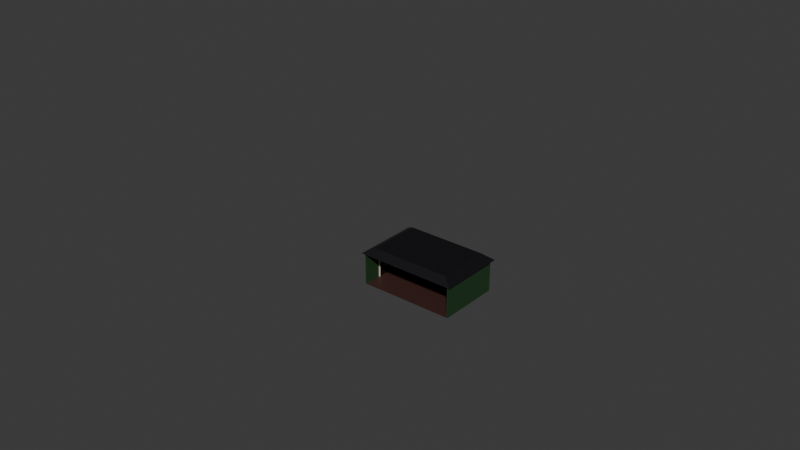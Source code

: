 # Source: interior_station.blend  (saved by Blender 5.0.119; exported with 4.5.12 LTS)
import bpy
from mathutils import Matrix  # noqa: F401  (used for matrix-valued properties, if any)

bpy.ops.wm.read_factory_settings(use_empty=True)
scene = bpy.context.scene
scene.name = 'Scene'

# ---- collections
col_size_ref = bpy.data.collections.new('Size Ref'); scene.collection.children.link(col_size_ref)
col_collection_4 = bpy.data.collections.new('Collection 4'); scene.collection.children.link(col_collection_4)
col_collection_3 = bpy.data.collections.new('Collection 3'); scene.collection.children.link(col_collection_3)

# ---- materials (node trees are filled in below, after node groups)
mat_window_frame = bpy.data.materials.new('Window Frame')
mat_window_frame.use_backface_culling_lightprobe_volume = False
mat_door = bpy.data.materials.new('Door')
mat_door.use_backface_culling_lightprobe_volume = False
mat_handle_interactable = bpy.data.materials.new('Handle Interactable')
mat_handle_interactable.use_backface_culling_lightprobe_volume = False
mat_handle_non_interactable = bpy.data.materials.new('Handle Non Interactable')
mat_handle_non_interactable.use_backface_culling_lightprobe_volume = False
mat_wall = bpy.data.materials.new('Wall')
mat_wall.use_backface_culling_lightprobe_volume = False
mat_ceiling = bpy.data.materials.new('Ceiling')
mat_ceiling.use_backface_culling_lightprobe_volume = False
mat_window = bpy.data.materials.new('Window')
mat_window.use_backface_culling_lightprobe_volume = False
mat_clock_background = bpy.data.materials.new('Clock Background')
mat_clock_marking = bpy.data.materials.new('Clock Marking')
mat_clock_pointers = bpy.data.materials.new('Clock Pointers')
mat_sign_text = bpy.data.materials.new('Sign Text')
mat_sign = bpy.data.materials.new('Sign')
mat_floor = bpy.data.materials.new('Floor')
mat_floor.use_backface_culling_lightprobe_volume = False

# ---- material node trees
mat_window_frame.use_nodes = True; mat_window_frame.node_tree.nodes.clear()
_N = mat_window_frame.node_tree.nodes; _L = mat_window_frame.node_tree.links
n0 = _N.new('ShaderNodeBsdfPrincipled'); n0.name = 'Principled BSDF'; n0.location = (-200, 100)
n0.inputs[0].default_value = (0.7601, 0.6969, 0.5749, 1.0)
n1 = _N.new('ShaderNodeOutputMaterial'); n1.name = 'Material Output'; n1.location = (200, 100)
_L.new(n0.outputs[0], n1.inputs[0])
n1.is_active_output = True
mat_door.use_nodes = True; mat_door.node_tree.nodes.clear()
_N = mat_door.node_tree.nodes; _L = mat_door.node_tree.links
n0 = _N.new('ShaderNodeBsdfPrincipled'); n0.name = 'Principled BSDF'; n0.location = (-200, 100)
n0.inputs[0].default_value = (0.01124, 0.001498, 0.000691, 1.0)
n1 = _N.new('ShaderNodeOutputMaterial'); n1.name = 'Material Output'; n1.location = (200, 100)
_L.new(n0.outputs[0], n1.inputs[0])
n1.is_active_output = True
mat_handle_interactable.use_nodes = True; mat_handle_interactable.node_tree.nodes.clear()
_N = mat_handle_interactable.node_tree.nodes; _L = mat_handle_interactable.node_tree.links
n0 = _N.new('ShaderNodeBsdfPrincipled'); n0.name = 'Principled BSDF'; n0.location = (-200, 100)
n0.inputs[0].default_value = (0.4076, 0.2505, 0.003578, 1.0)
n1 = _N.new('ShaderNodeOutputMaterial'); n1.name = 'Material Output'; n1.location = (200, 100)
_L.new(n0.outputs[0], n1.inputs[0])
n1.is_active_output = True
mat_handle_non_interactable.use_nodes = True; mat_handle_non_interactable.node_tree.nodes.clear()
_N = mat_handle_non_interactable.node_tree.nodes; _L = mat_handle_non_interactable.node_tree.links
n0 = _N.new('ShaderNodeBsdfPrincipled'); n0.name = 'Principled BSDF'; n0.location = (-200, 100)
n0.inputs[0].default_value = (0.02155, 0.02155, 0.02155, 1.0)
n1 = _N.new('ShaderNodeOutputMaterial'); n1.name = 'Material Output'; n1.location = (200, 100)
_L.new(n0.outputs[0], n1.inputs[0])
n1.is_active_output = True
mat_wall.use_nodes = True; mat_wall.node_tree.nodes.clear()
_N = mat_wall.node_tree.nodes; _L = mat_wall.node_tree.links
n0 = _N.new('ShaderNodeBsdfPrincipled'); n0.name = 'Principled BSDF'; n0.location = (-200, 100)
n0.inputs[0].default_value = (0.01668, 0.05215, 0.0173, 1.0)
n1 = _N.new('ShaderNodeOutputMaterial'); n1.name = 'Material Output'; n1.location = (200, 100)
_L.new(n0.outputs[0], n1.inputs[0])
n1.is_active_output = True
mat_ceiling.use_nodes = True; mat_ceiling.node_tree.nodes.clear()
_N = mat_ceiling.node_tree.nodes; _L = mat_ceiling.node_tree.links
n0 = _N.new('ShaderNodeBsdfPrincipled'); n0.name = 'Principled BSDF'; n0.location = (-200, 100)
n0.inputs[0].default_value = (0.003918, 0.002766, 0.004591, 1.0)
n1 = _N.new('ShaderNodeOutputMaterial'); n1.name = 'Material Output'; n1.location = (200, 100)
_L.new(n0.outputs[0], n1.inputs[0])
n1.is_active_output = True
mat_window.use_nodes = True; mat_window.node_tree.nodes.clear()
_N = mat_window.node_tree.nodes; _L = mat_window.node_tree.links
n0 = _N.new('ShaderNodeOutputMaterial'); n0.name = 'Material Output'; n0.location = (200, 100)
n1 = _N.new('ShaderNodeBsdfPrincipled'); n1.name = 'Principled BSDF'; n1.location = (-200, 100)
n1.inputs[0].default_value = (0.007742, 0.01043, 0.01232, 1.0)
n1.inputs[1].default_value = 0.3351
n1.inputs[2].default_value = 0.0
n1.inputs[8].default_value = 0.1099
n1.inputs[13].default_value = 0.6152
_L.new(n1.outputs[0], n0.inputs[0])
n0.is_active_output = True
mat_clock_background.use_nodes = True; mat_clock_background.node_tree.nodes.clear()
_N = mat_clock_background.node_tree.nodes; _L = mat_clock_background.node_tree.links
n0 = _N.new('ShaderNodeBsdfPrincipled'); n0.name = 'Principled BSDF'; n0.location = (-200, 100)
n0.inputs[0].default_value = (0.007488, 0.007488, 0.007488, 1.0)
n1 = _N.new('ShaderNodeOutputMaterial'); n1.name = 'Material Output'; n1.location = (200, 100)
_L.new(n0.outputs[0], n1.inputs[0])
n1.is_active_output = True
mat_clock_marking.use_nodes = True; mat_clock_marking.node_tree.nodes.clear()
_N = mat_clock_marking.node_tree.nodes; _L = mat_clock_marking.node_tree.links
n0 = _N.new('ShaderNodeBsdfPrincipled'); n0.name = 'Principled BSDF'; n0.location = (-200, 100)
n0.inputs[0].default_value = (0.8, 0.4498, 0.0, 1.0)
n1 = _N.new('ShaderNodeOutputMaterial'); n1.name = 'Material Output'; n1.location = (200, 100)
_L.new(n0.outputs[0], n1.inputs[0])
n1.is_active_output = True
mat_clock_pointers.use_nodes = True; mat_clock_pointers.node_tree.nodes.clear()
_N = mat_clock_pointers.node_tree.nodes; _L = mat_clock_pointers.node_tree.links
n0 = _N.new('ShaderNodeBsdfPrincipled'); n0.name = 'Principled BSDF'; n0.location = (-200, 100)
n0.inputs[0].default_value = (0.8, 0.6627, 0.7033, 1.0)
n1 = _N.new('ShaderNodeOutputMaterial'); n1.name = 'Material Output'; n1.location = (200, 100)
_L.new(n0.outputs[0], n1.inputs[0])
n1.is_active_output = True
mat_sign_text.use_nodes = True; mat_sign_text.node_tree.nodes.clear()
_N = mat_sign_text.node_tree.nodes; _L = mat_sign_text.node_tree.links
n0 = _N.new('ShaderNodeBsdfPrincipled'); n0.name = 'Principled BSDF'; n0.location = (-200, 100)
n0.inputs[0].default_value = (1.0, 0.9087, 0.5487, 1.0)
n1 = _N.new('ShaderNodeOutputMaterial'); n1.name = 'Material Output'; n1.location = (200, 100)
_L.new(n0.outputs[0], n1.inputs[0])
n1.is_active_output = True
mat_sign.use_nodes = True; mat_sign.node_tree.nodes.clear()
_N = mat_sign.node_tree.nodes; _L = mat_sign.node_tree.links
n0 = _N.new('ShaderNodeBsdfPrincipled'); n0.name = 'Principled BSDF'; n0.location = (-200, 100)
n0.inputs[0].default_value = (0.1233, 0.03045, 0.005588, 1.0)
n1 = _N.new('ShaderNodeOutputMaterial'); n1.name = 'Material Output'; n1.location = (200, 100)
_L.new(n0.outputs[0], n1.inputs[0])
n1.is_active_output = True
mat_floor.use_nodes = True; mat_floor.node_tree.nodes.clear()
_N = mat_floor.node_tree.nodes; _L = mat_floor.node_tree.links
n0 = _N.new('ShaderNodeBsdfPrincipled'); n0.name = 'Principled BSDF'; n0.location = (-200, 100)
n0.inputs[0].default_value = (0.05215, 0.02083, 0.01736, 1.0)
n1 = _N.new('ShaderNodeOutputMaterial'); n1.name = 'Material Output'; n1.location = (200, 100)
_L.new(n0.outputs[0], n1.inputs[0])
n1.is_active_output = True

# ---- world
world_world = bpy.data.worlds.new('World'); scene.world = world_world
world_world.use_nodes = True; world_world.node_tree.nodes.clear()
_N = world_world.node_tree.nodes; _L = world_world.node_tree.links
n0 = _N.new('ShaderNodeOutputWorld'); n0.name = 'World Output'; n0.location = (200, 100)
n1 = _N.new('ShaderNodeBackground'); n1.name = 'Background'; n1.location = (-200, 100)
n1.inputs[0].default_value = (0.05088, 0.05088, 0.05088, 1.0)
_L.new(n1.outputs[0], n0.inputs[0])
n0.is_active_output = True
world_world.color = (0.05088, 0.05088, 0.05088)
world_world.sun_shadow_jitter_overblur = 0.0

# ---- meshes
me_cube = bpy.data.meshes.new('Cube')
me_cube.from_pydata([(-1.0, -1.0, 0.0), (-1.0, -1.0, 1.2), (-1.0, 1.0, 0.0), (-1.0, 1.0, 1.2), (1.0, -1.0, 0.0), (1.0, -1.0, 1.2), (1.0, 1.0, 0.0), (1.0, 1.0, 1.2)], [], [(0, 1, 3, 2), (2, 3, 7, 6), (6, 7, 5, 4), (4, 5, 1, 0), (2, 6, 4, 0), (7, 3, 1, 5)])
_uv = me_cube.uv_layers.new(name='UVMap')
_uv.uv.foreach_set('vector', [0.375, 0.0, 0.625, 0.0, 0.625, 0.25, 0.375, 0.25, 0.375, 0.25, 0.625, 0.25, 0.625, 0.5, 0.375, 0.5, 0.375, 0.5, 0.625, 0.5, 0.625, 0.75, 0.375, 0.75, 0.375, 0.75, 0.625, 0.75, 0.625, 1.0, 0.375, 1.0, 0.125, 0.5, 0.375, 0.5, 0.375, 0.75, 0.125, 0.75, 0.625, 0.5, 0.875, 0.5, 0.875, 0.75, 0.625, 0.75])
me_cube.update()
me_cube_077 = bpy.data.meshes.new('Cube.077')
me_cube_077.from_pydata([(-0.05, -0.4, 0.0), (-0.05, -0.4, 1.3), (-0.05, 0.4, 0.0), (-0.05, 0.4, 1.3), (-0.01666, -0.4, 0.0), (-0.01666, -0.4, 1.3), (-0.01666, 0.4, 0.0), (-0.01666, 0.4, 1.3), (-0.01666, 0.3, 1.2), (-0.01666, 0.3, 0.0), (-0.01666, -0.3, 0.0), (-0.01666, -0.3, 1.2), (-0.02666, 0.3, 1.2), (-0.02666, 0.3, 0.0), (-0.02666, -0.3, 0.0), (-0.02666, -0.3, 1.2), (-0.04465, 0.1481, 0.4652), (-0.04465, 0.1481, 0.5652), (-0.04465, 0.2481, 0.4652), (-0.04465, 0.2481, 0.5652), (-0.00628, 0.1481, 0.4652), (-0.00628, 0.1481, 0.5652), (-0.00628, 0.2481, 0.4652), (-0.00628, 0.2481, 0.5652)], [], [(0, 1, 3, 2), (2, 3, 7, 6), (7, 5, 11, 8), (4, 5, 1, 0), (2, 6, 4, 0), (7, 3, 1, 5), (8, 11, 15, 12), (6, 7, 8, 9), (5, 4, 10, 11), (4, 6, 9, 10), (13, 12, 15, 14), (9, 8, 12, 13), (11, 10, 14, 15), (10, 9, 13, 14), (16, 17, 19, 18), (18, 19, 23, 22), (22, 23, 21, 20), (20, 21, 17, 16), (18, 22, 20, 16), (23, 19, 17, 21)])
me_cube_077.polygons.foreach_set('material_index', [0, 0, 0, 0, 0, 0, 0, 0, 0, 0, 1, 0, 0, 0, 2, 2, 2, 2, 2, 2])
_uv = me_cube_077.uv_layers.new(name='UVMap')
_uv.uv.foreach_set('vector', [0.375, 0.0, 0.625, 0.0, 0.625, 0.25, 0.375, 0.25, 0.375, 0.25, 0.625, 0.25, 0.625, 0.5, 0.375, 0.5, 0.625, 0.5, 0.625, 0.75, 0.625, 0.75, 0.625, 0.5, 0.375, 0.75, 0.625, 0.75, 0.625, 1.0, 0.375, 1.0, 0.125, 0.5, 0.375, 0.5, 0.375, 0.75, 0.125, 0.75, 0.625, 0.5, 0.875, 0.5, 0.875, 0.75, 0.625, 0.75, 0.625, 0.5, 0.625, 0.75, 0.625, 0.75, 0.625, 0.5, 0.375, 0.5, 0.625, 0.5, 0.625, 0.5, 0.375, 0.5, 0.625, 0.75, 0.375, 0.75, 0.375, 0.75, 0.625, 0.75, 0.375, 0.75, 0.375, 0.5, 0.375, 0.5, 0.375, 0.75, 0.375, 0.5, 0.625, 0.5, 0.625, 0.75, 0.375, 0.75, 0.375, 0.5, 0.625, 0.5, 0.625, 0.5, 0.375, 0.5, 0.625, 0.75, 0.375, 0.75, 0.375, 0.75, 0.625, 0.75, 0.375, 0.75, 0.375, 0.5, 0.375, 0.5, 0.375, 0.75, 0.375, 0.0, 0.625, 0.0, 0.625, 0.25, 0.375, 0.25, 0.375, 0.25, 0.625, 0.25, 0.625, 0.5, 0.375, 0.5, 0.375, 0.5, 0.625, 0.5, 0.625, 0.75, 0.375, 0.75, 0.375, 0.75, 0.625, 0.75, 0.625, 1.0, 0.375, 1.0, 0.125, 0.5, 0.375, 0.5, 0.375, 0.75, 0.125, 0.75, 0.625, 0.5, 0.875, 0.5, 0.875, 0.75, 0.625, 0.75])
me_cube_077.materials.append(mat_window_frame)
me_cube_077.materials.append(mat_door)
me_cube_077.materials.append(mat_handle_interactable)
me_cube_077.update()
me_cube_078 = bpy.data.meshes.new('Cube.078')
me_cube_078.from_pydata([(-0.05, -0.4, 0.0), (-0.05, -0.4, 1.3), (-0.05, 0.4, 0.0), (-0.05, 0.4, 1.3), (-0.01666, -0.4, 0.0), (-0.01666, -0.4, 1.3), (-0.01666, 0.4, 0.0), (-0.01666, 0.4, 1.3), (-0.01666, 0.3, 1.2), (-0.01666, 0.3, 0.0), (-0.01666, -0.3, 0.0), (-0.01666, -0.3, 1.2), (-0.02666, 0.3, 1.2), (-0.02666, 0.3, 0.0), (-0.02666, -0.3, 0.0), (-0.02666, -0.3, 1.2), (-0.04465, 0.1481, 0.4652), (-0.04465, 0.1481, 0.5652), (-0.04465, 0.2481, 0.4652), (-0.04465, 0.2481, 0.5652), (-0.02465, 0.1481, 0.4652), (-0.02465, 0.1481, 0.5652), (-0.02465, 0.2481, 0.4652), (-0.02465, 0.2481, 0.5652)], [], [(0, 1, 3, 2), (2, 3, 7, 6), (7, 5, 11, 8), (4, 5, 1, 0), (2, 6, 4, 0), (7, 3, 1, 5), (8, 11, 15, 12), (6, 7, 8, 9), (5, 4, 10, 11), (4, 6, 9, 10), (13, 12, 15, 14), (9, 8, 12, 13), (11, 10, 14, 15), (10, 9, 13, 14), (16, 17, 19, 18), (18, 19, 23, 22), (22, 23, 21, 20), (20, 21, 17, 16), (18, 22, 20, 16), (23, 19, 17, 21)])
me_cube_078.polygons.foreach_set('material_index', [0, 0, 0, 0, 0, 0, 0, 0, 0, 0, 1, 0, 0, 0, 2, 2, 2, 2, 2, 2])
_uv = me_cube_078.uv_layers.new(name='UVMap')
_uv.uv.foreach_set('vector', [0.375, 0.0, 0.625, 0.0, 0.625, 0.25, 0.375, 0.25, 0.375, 0.25, 0.625, 0.25, 0.625, 0.5, 0.375, 0.5, 0.625, 0.5, 0.625, 0.75, 0.625, 0.75, 0.625, 0.5, 0.375, 0.75, 0.625, 0.75, 0.625, 1.0, 0.375, 1.0, 0.125, 0.5, 0.375, 0.5, 0.375, 0.75, 0.125, 0.75, 0.625, 0.5, 0.875, 0.5, 0.875, 0.75, 0.625, 0.75, 0.625, 0.5, 0.625, 0.75, 0.625, 0.75, 0.625, 0.5, 0.375, 0.5, 0.625, 0.5, 0.625, 0.5, 0.375, 0.5, 0.625, 0.75, 0.375, 0.75, 0.375, 0.75, 0.625, 0.75, 0.375, 0.75, 0.375, 0.5, 0.375, 0.5, 0.375, 0.75, 0.375, 0.5, 0.625, 0.5, 0.625, 0.75, 0.375, 0.75, 0.375, 0.5, 0.625, 0.5, 0.625, 0.5, 0.375, 0.5, 0.625, 0.75, 0.375, 0.75, 0.375, 0.75, 0.625, 0.75, 0.375, 0.75, 0.375, 0.5, 0.375, 0.5, 0.375, 0.75, 0.375, 0.0, 0.625, 0.0, 0.625, 0.25, 0.375, 0.25, 0.375, 0.25, 0.625, 0.25, 0.625, 0.5, 0.375, 0.5, 0.375, 0.5, 0.625, 0.5, 0.625, 0.75, 0.375, 0.75, 0.375, 0.75, 0.625, 0.75, 0.625, 1.0, 0.375, 1.0, 0.125, 0.5, 0.375, 0.5, 0.375, 0.75, 0.125, 0.75, 0.625, 0.5, 0.875, 0.5, 0.875, 0.75, 0.625, 0.75])
me_cube_078.materials.append(mat_window_frame)
me_cube_078.materials.append(mat_door)
me_cube_078.materials.append(mat_handle_non_interactable)
me_cube_078.update()
me_cube_006 = bpy.data.meshes.new('Cube.006')
me_cube_006.from_pydata([(-6.0, -4.0, 0.0), (-6.0, -4.0, 4.0), (-6.0, 4.0, 0.0), (-6.0, 4.0, 4.0), (6.0, -4.0, 0.0), (6.0, -4.0, 4.0), (6.0, 4.0, 0.0), (6.0, 4.0, 4.0), (-7.2, -4.8, 4.0), (-7.2, 4.8, 4.0), (10.2, 4.8, 4.0), (10.2, -4.8, 4.0), (-4.205, -3.6, 4.8), (-4.205, 3.6, 4.8), (7.205, 3.6, 4.8), (7.205, -3.6, 4.8), (-4.205, -3.6, 7.0), (-4.205, 3.6, 7.0), (7.205, 3.6, 7.0), (7.205, -3.6, 7.0), (-4.625, -3.96, 7.0), (-4.625, 3.96, 7.0), (7.625, 3.96, 7.0), (7.625, -3.96, 7.0), (-2.775, 0.0, 8.5), (5.804, 0.0, 8.5)], [], [(0, 1, 3, 2), (2, 3, 7, 6), (6, 7, 5, 4), (4, 5, 1, 0), (2, 6, 4, 0), (5, 7, 10, 11), (11, 10, 14, 15), (3, 1, 8, 9), (1, 5, 11, 8), (7, 3, 9, 10), (13, 12, 16, 17), (9, 8, 12, 13), (8, 11, 15, 12), (10, 9, 13, 14), (16, 19, 23, 20), (12, 15, 19, 16), (14, 13, 17, 18), (15, 14, 18, 19), (22, 21, 24, 25), (18, 17, 21, 22), (19, 18, 22, 23), (17, 16, 20, 21), (23, 22, 25), (21, 20, 24), (20, 23, 25, 24)])
me_cube_006.polygons.foreach_set('material_index', [0, 0, 0, 0, 0, 1, 1, 1, 1, 1, 0, 1, 1, 1, 1, 0, 0, 0, 1, 1, 1, 1, 1, 1, 1])
_uv = me_cube_006.uv_layers.new(name='UVMap')
_uv.uv.foreach_set('vector', [0.375, 0.0, 0.625, 0.0, 0.625, 0.25, 0.375, 0.25, 0.375, 0.25, 0.625, 0.25, 0.625, 0.5, 0.375, 0.5, 0.375, 0.5, 0.625, 0.5, 0.625, 0.75, 0.375, 0.75, 0.375, 0.75, 0.625, 0.75, 0.625, 1.0, 0.375, 1.0, 0.125, 0.5, 0.375, 0.5, 0.375, 0.75, 0.125, 0.75, 0.625, 0.75, 0.625, 0.5, 0.625, 0.5, 0.625, 0.75, 0.625, 0.75, 0.625, 0.5, 0.625, 0.5, 0.625, 0.75, 0.625, 0.25, 0.625, 0.0, 0.625, 0.0, 0.625, 0.25, 0.625, 1.0, 0.625, 0.75, 0.625, 0.75, 0.625, 1.0, 0.625, 0.5, 0.625, 0.25, 0.625, 0.25, 0.625, 0.5, 0.625, 0.25, 0.625, 0.0, 0.625, 0.0, 0.625, 0.25, 0.625, 0.25, 0.625, 0.0, 0.625, 0.0, 0.625, 0.25, 0.625, 1.0, 0.625, 0.75, 0.625, 0.75, 0.625, 1.0, 0.625, 0.5, 0.625, 0.25, 0.625, 0.25, 0.625, 0.5, 0.625, 1.0, 0.625, 0.75, 0.625, 0.75, 0.625, 1.0, 0.625, 1.0, 0.625, 0.75, 0.625, 0.75, 0.625, 1.0, 0.625, 0.5, 0.625, 0.25, 0.625, 0.25, 0.625, 0.5, 0.625, 0.75, 0.625, 0.5, 0.625, 0.5, 0.625, 0.75, 0.625, 0.5, 0.625, 0.25, 0.625, 0.25, 0.625, 0.5, 0.625, 0.5, 0.625, 0.25, 0.625, 0.25, 0.625, 0.5, 0.625, 0.75, 0.625, 0.5, 0.625, 0.5, 0.625, 0.75, 0.625, 0.25, 0.625, 0.0, 0.625, 0.0, 0.625, 0.25, 0.625, 0.75, 0.625, 0.5, 0.625, 0.75, 0.625, 0.25, 0.625, 0.0, 0.625, 0.25, 0.625, 1.0, 0.625, 0.75, 0.625, 0.75, 0.625, 1.0])
me_cube_006.materials.append(mat_wall)
me_cube_006.materials.append(mat_ceiling)
me_cube_006.update()
me_cube_084 = bpy.data.meshes.new('Cube.084')
me_cube_084.from_pydata([(-0.1, -0.1, 0.0), (-0.1, -0.1, 4.0), (-0.1, 0.1, 0.0), (-0.1, 0.1, 4.0), (0.1, -0.1, 0.0), (0.1, -0.1, 4.0), (0.1, 0.1, 0.0), (0.1, 0.1, 4.0)], [], [(0, 1, 3, 2), (2, 3, 7, 6), (6, 7, 5, 4), (4, 5, 1, 0), (2, 6, 4, 0), (7, 3, 1, 5)])
_uv = me_cube_084.uv_layers.new(name='UVMap')
_uv.uv.foreach_set('vector', [0.375, 0.0, 0.625, 0.0, 0.625, 0.25, 0.375, 0.25, 0.375, 0.25, 0.625, 0.25, 0.625, 0.5, 0.375, 0.5, 0.375, 0.5, 0.625, 0.5, 0.625, 0.75, 0.375, 0.75, 0.375, 0.75, 0.625, 0.75, 0.625, 1.0, 0.375, 1.0, 0.125, 0.5, 0.375, 0.5, 0.375, 0.75, 0.125, 0.75, 0.625, 0.5, 0.875, 0.5, 0.875, 0.75, 0.625, 0.75])
me_cube_084.materials.append(mat_window_frame)
me_cube_084.update()
me_cube_089 = bpy.data.meshes.new('Cube.089')
me_cube_089.from_pydata([(-0.1, -0.1, 0.0), (-0.1, -0.1, 4.0), (-0.1, 0.1, 0.0), (-0.1, 0.1, 4.0), (0.1, -0.1, 0.0), (0.1, -0.1, 4.0), (0.1, 0.1, 0.0), (0.1, 0.1, 4.0)], [], [(0, 1, 3, 2), (2, 3, 7, 6), (6, 7, 5, 4), (4, 5, 1, 0), (2, 6, 4, 0), (7, 3, 1, 5)])
_uv = me_cube_089.uv_layers.new(name='UVMap')
_uv.uv.foreach_set('vector', [0.375, 0.0, 0.625, 0.0, 0.625, 0.25, 0.375, 0.25, 0.375, 0.25, 0.625, 0.25, 0.625, 0.5, 0.375, 0.5, 0.375, 0.5, 0.625, 0.5, 0.625, 0.75, 0.375, 0.75, 0.375, 0.75, 0.625, 0.75, 0.625, 1.0, 0.375, 1.0, 0.125, 0.5, 0.375, 0.5, 0.375, 0.75, 0.125, 0.75, 0.625, 0.5, 0.875, 0.5, 0.875, 0.75, 0.625, 0.75])
me_cube_089.materials.append(mat_window_frame)
me_cube_089.update()
me_cube_090 = bpy.data.meshes.new('Cube.090')
me_cube_090.from_pydata([(-0.1, -0.1, 0.0), (-0.1, -0.1, 4.0), (-0.1, 0.1, 0.0), (-0.1, 0.1, 4.0), (0.1, -0.1, 0.0), (0.1, -0.1, 4.0), (0.1, 0.1, 0.0), (0.1, 0.1, 4.0)], [], [(0, 1, 3, 2), (2, 3, 7, 6), (6, 7, 5, 4), (4, 5, 1, 0), (2, 6, 4, 0), (7, 3, 1, 5)])
_uv = me_cube_090.uv_layers.new(name='UVMap')
_uv.uv.foreach_set('vector', [0.375, 0.0, 0.625, 0.0, 0.625, 0.25, 0.375, 0.25, 0.375, 0.25, 0.625, 0.25, 0.625, 0.5, 0.375, 0.5, 0.375, 0.5, 0.625, 0.5, 0.625, 0.75, 0.375, 0.75, 0.375, 0.75, 0.625, 0.75, 0.625, 1.0, 0.375, 1.0, 0.125, 0.5, 0.375, 0.5, 0.375, 0.75, 0.125, 0.75, 0.625, 0.5, 0.875, 0.5, 0.875, 0.75, 0.625, 0.75])
me_cube_090.materials.append(mat_window_frame)
me_cube_090.update()
me_cube_091 = bpy.data.meshes.new('Cube.091')
me_cube_091.from_pydata([(-0.1, -0.1, 0.0), (-0.1, -0.1, 4.0), (-0.1, 0.1, 0.0), (-0.1, 0.1, 4.0), (0.1, -0.1, 0.0), (0.1, -0.1, 4.0), (0.1, 0.1, 0.0), (0.1, 0.1, 4.0)], [], [(0, 1, 3, 2), (2, 3, 7, 6), (6, 7, 5, 4), (4, 5, 1, 0), (2, 6, 4, 0), (7, 3, 1, 5)])
_uv = me_cube_091.uv_layers.new(name='UVMap')
_uv.uv.foreach_set('vector', [0.375, 0.0, 0.625, 0.0, 0.625, 0.25, 0.375, 0.25, 0.375, 0.25, 0.625, 0.25, 0.625, 0.5, 0.375, 0.5, 0.375, 0.5, 0.625, 0.5, 0.625, 0.75, 0.375, 0.75, 0.375, 0.75, 0.625, 0.75, 0.625, 1.0, 0.375, 1.0, 0.125, 0.5, 0.375, 0.5, 0.375, 0.75, 0.125, 0.75, 0.625, 0.5, 0.875, 0.5, 0.875, 0.75, 0.625, 0.75])
me_cube_091.materials.append(mat_window_frame)
me_cube_091.update()
me_cube_092 = bpy.data.meshes.new('Cube.092')
me_cube_092.from_pydata([(-0.1, -0.1, 0.0), (-0.1, -0.1, 4.0), (-0.1, 0.1, 0.0), (-0.1, 0.1, 4.0), (0.1, -0.1, 0.0), (0.1, -0.1, 4.0), (0.1, 0.1, 0.0), (0.1, 0.1, 4.0)], [], [(0, 1, 3, 2), (2, 3, 7, 6), (6, 7, 5, 4), (4, 5, 1, 0), (2, 6, 4, 0), (7, 3, 1, 5)])
_uv = me_cube_092.uv_layers.new(name='UVMap')
_uv.uv.foreach_set('vector', [0.375, 0.0, 0.625, 0.0, 0.625, 0.25, 0.375, 0.25, 0.375, 0.25, 0.625, 0.25, 0.625, 0.5, 0.375, 0.5, 0.375, 0.5, 0.625, 0.5, 0.625, 0.75, 0.375, 0.75, 0.375, 0.75, 0.625, 0.75, 0.625, 1.0, 0.375, 1.0, 0.125, 0.5, 0.375, 0.5, 0.375, 0.75, 0.125, 0.75, 0.625, 0.5, 0.875, 0.5, 0.875, 0.75, 0.625, 0.75])
me_cube_092.materials.append(mat_window_frame)
me_cube_092.update()
me_cube_093 = bpy.data.meshes.new('Cube.093')
me_cube_093.from_pydata([(-0.1, -0.1, 0.0), (-0.1, -0.1, 4.0), (-0.1, 0.1, 0.0), (-0.1, 0.1, 4.0), (0.1, -0.1, 0.0), (0.1, -0.1, 4.0), (0.1, 0.1, 0.0), (0.1, 0.1, 4.0)], [], [(0, 1, 3, 2), (2, 3, 7, 6), (6, 7, 5, 4), (4, 5, 1, 0), (2, 6, 4, 0), (7, 3, 1, 5)])
_uv = me_cube_093.uv_layers.new(name='UVMap')
_uv.uv.foreach_set('vector', [0.375, 0.0, 0.625, 0.0, 0.625, 0.25, 0.375, 0.25, 0.375, 0.25, 0.625, 0.25, 0.625, 0.5, 0.375, 0.5, 0.375, 0.5, 0.625, 0.5, 0.625, 0.75, 0.375, 0.75, 0.375, 0.75, 0.625, 0.75, 0.625, 1.0, 0.375, 1.0, 0.125, 0.5, 0.375, 0.5, 0.375, 0.75, 0.125, 0.75, 0.625, 0.5, 0.875, 0.5, 0.875, 0.75, 0.625, 0.75])
me_cube_093.materials.append(mat_window_frame)
me_cube_093.update()
me_cube_013 = bpy.data.meshes.new('Cube.013')
me_cube_013.from_pydata([(-28.59, -0.02828, -1.109), (27.27, -0.02828, -1.109), (-28.59, -0.02828, 1.109), (27.27, -0.02828, 1.109), (-28.59, 0.1384, -1.109), (27.27, 0.1384, -1.109), (-28.59, 0.1384, 1.109), (27.27, 0.1384, 1.109), (-26.2, -0.02828, 1.02), (-26.2, -0.02828, -1.02), (24.88, -0.02828, -1.02), (24.88, -0.02828, 1.02), (-26.2, -0.02828, 1.032e-06), (-0.6606, -0.02828, -1.02), (24.88, -0.02828, 9.524e-07), (-0.6606, -0.02828, 1.02), (-0.6606, -0.02828, 1.005e-06), (23.8, -0.01161, 0.03989), (23.8, -0.01161, 0.9801), (0.4164, -0.01161, 0.9801), (0.4164, -0.01161, 0.03989), (0.4164, -0.01161, -0.9801), (23.8, -0.01161, -0.9801), (23.8, -0.01161, -0.03989), (0.4164, -0.01161, -0.03989), (-1.738, -0.01161, 0.9801), (-25.12, -0.01161, 0.9801), (-25.12, -0.01161, 0.03989), (-1.738, -0.01161, 0.03989), (-25.12, -0.01161, -0.03989), (-25.12, -0.01161, -0.9801), (-1.738, -0.01161, -0.9801), (-1.738, -0.01161, -0.03989)], [], [(3, 2, 8, 15, 11), (2, 3, 7, 6), (6, 7, 5, 4), (4, 5, 1, 0), (2, 6, 4, 0), (7, 3, 1, 5), (15, 16, 20, 19), (0, 1, 10, 13, 9), (1, 3, 11, 14, 10), (2, 0, 9, 12, 8), (15, 8, 26, 25), (16, 12, 29, 32), (13, 10, 22, 21), (20, 17, 18, 19), (16, 14, 17, 20), (14, 11, 18, 17), (11, 15, 19, 18), (21, 22, 23, 24), (10, 14, 23, 22), (14, 16, 24, 23), (16, 13, 21, 24), (27, 28, 25, 26), (12, 16, 28, 27), (16, 15, 25, 28), (8, 12, 27, 26), (30, 31, 32, 29), (13, 16, 32, 31), (12, 9, 30, 29), (9, 13, 31, 30)])
me_cube_013.polygons.foreach_set('material_index', [1, 1, 1, 1, 1, 1, 1, 1, 1, 1, 1, 1, 1, 0, 1, 1, 1, 0, 1, 1, 1, 0, 1, 1, 1, 0, 1, 1, 1])
_uv = me_cube_013.uv_layers.new(name='UVMap')
_uv.uv.foreach_set('vector', [0.625, 0.25, 0.375, 0.25, 0.375, 0.25, 0.5, 0.25, 0.625, 0.25, 0.375, 0.25, 0.625, 0.25, 0.625, 0.5, 0.375, 0.5, 0.375, 0.5, 0.625, 0.5, 0.625, 0.75, 0.375, 0.75, 0.375, 0.75, 0.625, 0.75, 0.625, 1.0, 0.375, 1.0, 0.125, 0.5, 0.375, 0.5, 0.375, 0.75, 0.125, 0.75, 0.625, 0.5, 0.875, 0.5, 0.875, 0.75, 0.625, 0.75, 0.5, 0.25, 0.5, 0.125, 0.5, 0.125, 0.5, 0.25, 0.375, 1.0, 0.625, 1.0, 0.625, 1.0, 0.5, 1.0, 0.375, 1.0, 0.875, 0.75, 0.875, 0.5, 0.875, 0.5, 0.875, 0.625, 0.875, 0.75, 0.125, 0.5, 0.125, 0.75, 0.125, 0.75, 0.125, 0.625, 0.125, 0.5, 0.5, 0.25, 0.375, 0.25, 0.375, 0.25, 0.5, 0.25, 0.5, 0.125, 0.375, 0.125, 0.375, 0.125, 0.5, 0.125, 0.5, 1.0, 0.625, 1.0, 0.625, 1.0, 0.5, 1.0, 0.5, 0.125, 0.625, 0.125, 0.625, 0.25, 0.5, 0.25, 0.5, 0.125, 0.625, 0.125, 0.625, 0.125, 0.5, 0.125, 0.875, 0.625, 0.875, 0.5, 0.875, 0.5, 0.875, 0.625, 0.625, 0.25, 0.5, 0.25, 0.5, 0.25, 0.625, 0.25, 0.5, 0.0, 0.625, 0.0, 0.625, 0.125, 0.5, 0.125, 0.875, 0.75, 0.875, 0.625, 0.875, 0.625, 0.875, 0.75, 0.625, 0.125, 0.5, 0.125, 0.5, 0.125, 0.625, 0.125, 0.5, 0.125, 0.5, 0.0, 0.5, 0.0, 0.5, 0.125, 0.375, 0.125, 0.5, 0.125, 0.5, 0.25, 0.375, 0.25, 0.375, 0.125, 0.5, 0.125, 0.5, 0.125, 0.375, 0.125, 0.5, 0.125, 0.5, 0.25, 0.5, 0.25, 0.5, 0.125, 0.125, 0.5, 0.125, 0.625, 0.125, 0.625, 0.125, 0.5, 0.375, 0.0, 0.5, 0.0, 0.5, 0.125, 0.375, 0.125, 0.5, 0.0, 0.5, 0.125, 0.5, 0.125, 0.5, 0.0, 0.125, 0.625, 0.125, 0.75, 0.125, 0.75, 0.125, 0.625, 0.375, 1.0, 0.5, 1.0, 0.5, 1.0, 0.375, 1.0])
me_cube_013.materials.append(mat_window)
me_cube_013.materials.append(mat_window_frame)
me_cube_013.update()
me_cube_094 = bpy.data.meshes.new('Cube.094')
me_cube_094.from_pydata([(-28.59, -0.02828, -1.109), (27.27, -0.02828, -1.109), (-28.59, -0.02828, 1.109), (27.27, -0.02828, 1.109), (-28.59, 0.1384, -1.109), (27.27, 0.1384, -1.109), (-28.59, 0.1384, 1.109), (27.27, 0.1384, 1.109), (-26.2, -0.02828, 1.02), (-26.2, -0.02828, -1.02), (24.88, -0.02828, -1.02), (24.88, -0.02828, 1.02), (-26.2, -0.02828, 1.032e-06), (-0.6606, -0.02828, -1.02), (24.88, -0.02828, 9.524e-07), (-0.6606, -0.02828, 1.02), (-0.6606, -0.02828, 1.005e-06), (23.8, -0.01161, 0.03989), (23.8, -0.01161, 0.9801), (0.4164, -0.01161, 0.9801), (0.4164, -0.01161, 0.03989), (0.4164, -0.01161, -0.9801), (23.8, -0.01161, -0.9801), (23.8, -0.01161, -0.03989), (0.4164, -0.01161, -0.03989), (-1.738, -0.01161, 0.9801), (-25.12, -0.01161, 0.9801), (-25.12, -0.01161, 0.03989), (-1.738, -0.01161, 0.03989), (-25.12, -0.01161, -0.03989), (-25.12, -0.01161, -0.9801), (-1.738, -0.01161, -0.9801), (-1.738, -0.01161, -0.03989)], [], [(3, 2, 8, 15, 11), (2, 3, 7, 6), (6, 7, 5, 4), (4, 5, 1, 0), (2, 6, 4, 0), (7, 3, 1, 5), (15, 16, 20, 19), (0, 1, 10, 13, 9), (1, 3, 11, 14, 10), (2, 0, 9, 12, 8), (15, 8, 26, 25), (16, 12, 29, 32), (13, 10, 22, 21), (20, 17, 18, 19), (16, 14, 17, 20), (14, 11, 18, 17), (11, 15, 19, 18), (21, 22, 23, 24), (10, 14, 23, 22), (14, 16, 24, 23), (16, 13, 21, 24), (27, 28, 25, 26), (12, 16, 28, 27), (16, 15, 25, 28), (8, 12, 27, 26), (30, 31, 32, 29), (13, 16, 32, 31), (12, 9, 30, 29), (9, 13, 31, 30)])
me_cube_094.polygons.foreach_set('material_index', [1, 1, 1, 1, 1, 1, 1, 1, 1, 1, 1, 1, 1, 0, 1, 1, 1, 0, 1, 1, 1, 0, 1, 1, 1, 0, 1, 1, 1])
_uv = me_cube_094.uv_layers.new(name='UVMap')
_uv.uv.foreach_set('vector', [0.625, 0.25, 0.375, 0.25, 0.375, 0.25, 0.5, 0.25, 0.625, 0.25, 0.375, 0.25, 0.625, 0.25, 0.625, 0.5, 0.375, 0.5, 0.375, 0.5, 0.625, 0.5, 0.625, 0.75, 0.375, 0.75, 0.375, 0.75, 0.625, 0.75, 0.625, 1.0, 0.375, 1.0, 0.125, 0.5, 0.375, 0.5, 0.375, 0.75, 0.125, 0.75, 0.625, 0.5, 0.875, 0.5, 0.875, 0.75, 0.625, 0.75, 0.5, 0.25, 0.5, 0.125, 0.5, 0.125, 0.5, 0.25, 0.375, 1.0, 0.625, 1.0, 0.625, 1.0, 0.5, 1.0, 0.375, 1.0, 0.875, 0.75, 0.875, 0.5, 0.875, 0.5, 0.875, 0.625, 0.875, 0.75, 0.125, 0.5, 0.125, 0.75, 0.125, 0.75, 0.125, 0.625, 0.125, 0.5, 0.5, 0.25, 0.375, 0.25, 0.375, 0.25, 0.5, 0.25, 0.5, 0.125, 0.375, 0.125, 0.375, 0.125, 0.5, 0.125, 0.5, 1.0, 0.625, 1.0, 0.625, 1.0, 0.5, 1.0, 0.5, 0.125, 0.625, 0.125, 0.625, 0.25, 0.5, 0.25, 0.5, 0.125, 0.625, 0.125, 0.625, 0.125, 0.5, 0.125, 0.875, 0.625, 0.875, 0.5, 0.875, 0.5, 0.875, 0.625, 0.625, 0.25, 0.5, 0.25, 0.5, 0.25, 0.625, 0.25, 0.5, 0.0, 0.625, 0.0, 0.625, 0.125, 0.5, 0.125, 0.875, 0.75, 0.875, 0.625, 0.875, 0.625, 0.875, 0.75, 0.625, 0.125, 0.5, 0.125, 0.5, 0.125, 0.625, 0.125, 0.5, 0.125, 0.5, 0.0, 0.5, 0.0, 0.5, 0.125, 0.375, 0.125, 0.5, 0.125, 0.5, 0.25, 0.375, 0.25, 0.375, 0.125, 0.5, 0.125, 0.5, 0.125, 0.375, 0.125, 0.5, 0.125, 0.5, 0.25, 0.5, 0.25, 0.5, 0.125, 0.125, 0.5, 0.125, 0.625, 0.125, 0.625, 0.125, 0.5, 0.375, 0.0, 0.5, 0.0, 0.5, 0.125, 0.375, 0.125, 0.5, 0.0, 0.5, 0.125, 0.5, 0.125, 0.5, 0.0, 0.125, 0.625, 0.125, 0.75, 0.125, 0.75, 0.125, 0.625, 0.375, 1.0, 0.5, 1.0, 0.5, 1.0, 0.375, 1.0])
me_cube_094.materials.append(mat_window)
me_cube_094.materials.append(mat_window_frame)
me_cube_094.update()
me_cube_095 = bpy.data.meshes.new('Cube.095')
me_cube_095.from_pydata([(-28.59, -0.02828, -1.109), (27.27, -0.02828, -1.109), (-28.59, -0.02828, 1.109), (27.27, -0.02828, 1.109), (-28.59, 0.1384, -1.109), (27.27, 0.1384, -1.109), (-28.59, 0.1384, 1.109), (27.27, 0.1384, 1.109), (-26.2, -0.02828, 1.02), (-26.2, -0.02828, -1.02), (24.88, -0.02828, -1.02), (24.88, -0.02828, 1.02), (-26.2, -0.02828, 1.032e-06), (-0.6606, -0.02828, -1.02), (24.88, -0.02828, 9.524e-07), (-0.6606, -0.02828, 1.02), (-0.6606, -0.02828, 1.005e-06), (23.8, -0.01161, 0.03989), (23.8, -0.01161, 0.9801), (0.4164, -0.01161, 0.9801), (0.4164, -0.01161, 0.03989), (0.4164, -0.01161, -0.9801), (23.8, -0.01161, -0.9801), (23.8, -0.01161, -0.03989), (0.4164, -0.01161, -0.03989), (-1.738, -0.01161, 0.9801), (-25.12, -0.01161, 0.9801), (-25.12, -0.01161, 0.03989), (-1.738, -0.01161, 0.03989), (-25.12, -0.01161, -0.03989), (-25.12, -0.01161, -0.9801), (-1.738, -0.01161, -0.9801), (-1.738, -0.01161, -0.03989)], [], [(3, 2, 8, 15, 11), (2, 3, 7, 6), (6, 7, 5, 4), (4, 5, 1, 0), (2, 6, 4, 0), (7, 3, 1, 5), (15, 16, 20, 19), (0, 1, 10, 13, 9), (1, 3, 11, 14, 10), (2, 0, 9, 12, 8), (15, 8, 26, 25), (16, 12, 29, 32), (13, 10, 22, 21), (20, 17, 18, 19), (16, 14, 17, 20), (14, 11, 18, 17), (11, 15, 19, 18), (21, 22, 23, 24), (10, 14, 23, 22), (14, 16, 24, 23), (16, 13, 21, 24), (27, 28, 25, 26), (12, 16, 28, 27), (16, 15, 25, 28), (8, 12, 27, 26), (30, 31, 32, 29), (13, 16, 32, 31), (12, 9, 30, 29), (9, 13, 31, 30)])
me_cube_095.polygons.foreach_set('material_index', [1, 1, 1, 1, 1, 1, 1, 1, 1, 1, 1, 1, 1, 0, 1, 1, 1, 0, 1, 1, 1, 0, 1, 1, 1, 0, 1, 1, 1])
_uv = me_cube_095.uv_layers.new(name='UVMap')
_uv.uv.foreach_set('vector', [0.625, 0.25, 0.375, 0.25, 0.375, 0.25, 0.5, 0.25, 0.625, 0.25, 0.375, 0.25, 0.625, 0.25, 0.625, 0.5, 0.375, 0.5, 0.375, 0.5, 0.625, 0.5, 0.625, 0.75, 0.375, 0.75, 0.375, 0.75, 0.625, 0.75, 0.625, 1.0, 0.375, 1.0, 0.125, 0.5, 0.375, 0.5, 0.375, 0.75, 0.125, 0.75, 0.625, 0.5, 0.875, 0.5, 0.875, 0.75, 0.625, 0.75, 0.5, 0.25, 0.5, 0.125, 0.5, 0.125, 0.5, 0.25, 0.375, 1.0, 0.625, 1.0, 0.625, 1.0, 0.5, 1.0, 0.375, 1.0, 0.875, 0.75, 0.875, 0.5, 0.875, 0.5, 0.875, 0.625, 0.875, 0.75, 0.125, 0.5, 0.125, 0.75, 0.125, 0.75, 0.125, 0.625, 0.125, 0.5, 0.5, 0.25, 0.375, 0.25, 0.375, 0.25, 0.5, 0.25, 0.5, 0.125, 0.375, 0.125, 0.375, 0.125, 0.5, 0.125, 0.5, 1.0, 0.625, 1.0, 0.625, 1.0, 0.5, 1.0, 0.5, 0.125, 0.625, 0.125, 0.625, 0.25, 0.5, 0.25, 0.5, 0.125, 0.625, 0.125, 0.625, 0.125, 0.5, 0.125, 0.875, 0.625, 0.875, 0.5, 0.875, 0.5, 0.875, 0.625, 0.625, 0.25, 0.5, 0.25, 0.5, 0.25, 0.625, 0.25, 0.5, 0.0, 0.625, 0.0, 0.625, 0.125, 0.5, 0.125, 0.875, 0.75, 0.875, 0.625, 0.875, 0.625, 0.875, 0.75, 0.625, 0.125, 0.5, 0.125, 0.5, 0.125, 0.625, 0.125, 0.5, 0.125, 0.5, 0.0, 0.5, 0.0, 0.5, 0.125, 0.375, 0.125, 0.5, 0.125, 0.5, 0.25, 0.375, 0.25, 0.375, 0.125, 0.5, 0.125, 0.5, 0.125, 0.375, 0.125, 0.5, 0.125, 0.5, 0.25, 0.5, 0.25, 0.5, 0.125, 0.125, 0.5, 0.125, 0.625, 0.125, 0.625, 0.125, 0.5, 0.375, 0.0, 0.5, 0.0, 0.5, 0.125, 0.375, 0.125, 0.5, 0.0, 0.5, 0.125, 0.5, 0.125, 0.5, 0.0, 0.125, 0.625, 0.125, 0.75, 0.125, 0.75, 0.125, 0.625, 0.375, 1.0, 0.5, 1.0, 0.5, 1.0, 0.375, 1.0])
me_cube_095.materials.append(mat_window)
me_cube_095.materials.append(mat_window_frame)
me_cube_095.update()
me_cylinder = bpy.data.meshes.new('Cylinder')
me_cylinder.from_pydata([(-7.153e-07, 0.525, -0.008135), (-7.153e-07, 0.525, 0.008136), (0.2009, 0.485, -0.008135), (0.2009, 0.485, 0.008136), (0.3712, 0.3712, -0.008135), (0.3712, 0.3712, 0.008136), (0.485, 0.2009, -0.008135), (0.485, 0.2009, 0.008136), (0.525, 0.0, -0.008135), (0.525, 0.0, 0.008136), (0.485, -0.2009, -0.008135), (0.485, -0.2009, 0.008136), (0.3712, -0.3712, -0.008135), (0.3712, -0.3712, 0.008136), (0.2009, -0.485, -0.008135), (0.2009, -0.485, 0.008136), (-7.153e-07, -0.525, -0.008135), (-7.153e-07, -0.525, 0.008136), (-0.2009, -0.485, -0.008135), (-0.2009, -0.485, 0.008136), (-0.3712, -0.3712, -0.008135), (-0.3712, -0.3712, 0.008136), (-0.485, -0.2009, -0.008135), (-0.485, -0.2009, 0.008136), (-0.525, 0.0, -0.008135), (-0.525, 0.0, 0.008136), (-0.485, 0.2009, -0.008135), (-0.485, 0.2009, 0.008136), (-0.3712, 0.3712, -0.008135), (-0.3712, 0.3712, 0.008136), (-0.2009, 0.485, -0.008135), (-0.2009, 0.485, 0.008136)], [], [(0, 1, 3, 2), (2, 3, 5, 4), (4, 5, 7, 6), (6, 7, 9, 8), (8, 9, 11, 10), (10, 11, 13, 12), (12, 13, 15, 14), (14, 15, 17, 16), (16, 17, 19, 18), (18, 19, 21, 20), (20, 21, 23, 22), (22, 23, 25, 24), (24, 25, 27, 26), (26, 27, 29, 28), (3, 1, 31, 29, 27, 25, 23, 21, 19, 17, 15, 13, 11, 9, 7, 5), (28, 29, 31, 30), (30, 31, 1, 0), (0, 2, 4, 6, 8, 10, 12, 14, 16, 18, 20, 22, 24, 26, 28, 30)])
_uv = me_cylinder.uv_layers.new(name='UVMap')
_uv.uv.foreach_set('vector', [1.0, 0.5, 1.0, 1.0, 0.9375, 1.0, 0.9375, 0.5, 0.9375, 0.5, 0.9375, 1.0, 0.875, 1.0, 0.875, 0.5, 0.875, 0.5, 0.875, 1.0, 0.8125, 1.0, 0.8125, 0.5, 0.8125, 0.5, 0.8125, 1.0, 0.75, 1.0, 0.75, 0.5, 0.75, 0.5, 0.75, 1.0, 0.6875, 1.0, 0.6875, 0.5, 0.6875, 0.5, 0.6875, 1.0, 0.625, 1.0, 0.625, 0.5, 0.625, 0.5, 0.625, 1.0, 0.5625, 1.0, 0.5625, 0.5, 0.5625, 0.5, 0.5625, 1.0, 0.5, 1.0, 0.5, 0.5, 0.5, 0.5, 0.5, 1.0, 0.4375, 1.0, 0.4375, 0.5, 0.4375, 0.5, 0.4375, 1.0, 0.375, 1.0, 0.375, 0.5, 0.375, 0.5, 0.375, 1.0, 0.3125, 1.0, 0.3125, 0.5, 0.3125, 0.5, 0.3125, 1.0, 0.25, 1.0, 0.25, 0.5, 0.25, 0.5, 0.25, 1.0, 0.1875, 1.0, 0.1875, 0.5, 0.1875, 0.5, 0.1875, 1.0, 0.125, 1.0, 0.125, 0.5, 0.3418, 0.4717, 0.25, 0.49, 0.1582, 0.4717, 0.08029, 0.4197, 0.02827, 0.3418, 0.01, 0.25, 0.02827, 0.1582, 0.08029, 0.08029, 0.1582, 0.02827, 0.25, 0.01, 0.3418, 0.02827, 0.4197, 0.08029, 0.4717, 0.1582, 0.49, 0.25, 0.4717, 0.3418, 0.4197, 0.4197, 0.125, 0.5, 0.125, 1.0, 0.0625, 1.0, 0.0625, 0.5, 0.0625, 0.5, 0.0625, 1.0, 0.0, 1.0, 0.0, 0.5, 0.75, 0.49, 0.8418, 0.4717, 0.9197, 0.4197, 0.9717, 0.3418, 0.99, 0.25, 0.9717, 0.1582, 0.9197, 0.08029, 0.8418, 0.02827, 0.75, 0.01, 0.6582, 0.02827, 0.5803, 0.08029, 0.5283, 0.1582, 0.51, 0.25, 0.5283, 0.3418, 0.5803, 0.4197, 0.6582, 0.4717])
me_cylinder.materials.append(mat_clock_background)
me_cylinder.update()
me_cube_097 = bpy.data.meshes.new('Cube.097')
me_cube_097.from_pydata([(-0.05, -0.05, -0.05), (-0.05, -0.05, 0.05), (-0.05, 0.05, -0.05), (-0.05, 0.05, 0.05), (0.05, -0.05, -0.05), (0.05, -0.05, 0.05), (0.05, 0.05, -0.05), (0.05, 0.05, 0.05), (0.2982, -0.05, -0.07217), (0.4482, -0.05, 0.01444), (0.2982, 0.05, -0.07217), (0.4482, 0.05, 0.01444), (0.3848, -0.05, -0.08883), (0.5348, -0.05, -0.002229), (0.3848, 0.05, -0.08883), (0.5348, 0.05, -0.002229), (0.5664, -0.05, -0.1494), (0.8262, -0.05, -0.09939), (0.5664, 0.05, -0.1494), (0.8262, 0.05, -0.09939), (0.6164, -0.05, -0.1783), (0.8762, -0.05, -0.1283), (0.6164, 0.05, -0.1783), (0.8762, 0.05, -0.1283), (0.5664, -0.05, -0.1494), (0.8262, -0.05, -0.09939), (0.5664, 0.05, -0.1494), (0.8262, 0.05, -0.09939), (0.6164, -0.05, -0.1783), (0.8762, -0.05, -0.1283), (0.6164, 0.05, -0.1783), (0.8762, 0.05, -0.1283), (0.6829, -0.05, -0.261), (0.9829, -0.05, -0.261), (0.6829, 0.05, -0.261), (0.9829, 0.05, -0.261), (0.6829, -0.05, -0.2943), (0.9829, -0.05, -0.2943), (0.6829, 0.05, -0.2943), (0.9829, 0.05, -0.2943), (0.6164, -0.05, -0.377), (0.8762, -0.05, -0.427), (0.6164, 0.05, -0.377), (0.8762, 0.05, -0.427), (0.5664, -0.05, -0.4059), (0.8262, -0.05, -0.4559), (0.5664, 0.05, -0.4059), (0.8262, 0.05, -0.4559), (0.3848, -0.05, -0.4665), (0.5348, -0.05, -0.5531), (0.3848, 0.05, -0.4665), (0.5348, 0.05, -0.5531), (0.2982, -0.05, -0.4831), (0.4482, -0.05, -0.5697), (0.2982, 0.05, -0.4831), (0.4482, 0.05, -0.5697), (0.3848, -0.05, -0.4665), (0.5348, -0.05, -0.5531), (0.3848, 0.05, -0.4665), (0.5348, 0.05, -0.5531), (0.2982, -0.05, -0.4831), (0.4482, -0.05, -0.5697), (0.2982, 0.05, -0.4831), (0.4482, 0.05, -0.5697), (-0.05, -0.05, -0.05), (-0.05, -0.05, 0.05), (-0.05, 0.05, -0.05), (-0.05, 0.05, 0.05), (0.05, -0.05, -0.05), (0.05, -0.05, 0.05), (0.05, 0.05, -0.05), (0.05, 0.05, 0.05), (0.2982, -0.05, -0.07217), (0.4482, -0.05, 0.01444), (0.2982, 0.05, -0.07217), (0.4482, 0.05, 0.01444), (0.3848, -0.05, -0.08883), (0.5348, -0.05, -0.002229), (0.3848, 0.05, -0.08883), (0.5348, 0.05, -0.002229), (0.5664, -0.05, -0.1494), (0.8262, -0.05, -0.09939), (0.5664, 0.05, -0.1494), (0.8262, 0.05, -0.09939), (0.6164, -0.05, -0.1783), (0.8762, -0.05, -0.1283), (0.6164, 0.05, -0.1783), (0.8762, 0.05, -0.1283), (0.5664, -0.05, -0.1494), (0.8262, -0.05, -0.09939), (0.5664, 0.05, -0.1494), (0.8262, 0.05, -0.09939), (0.6164, -0.05, -0.1783), (0.8762, -0.05, -0.1283), (0.6164, 0.05, -0.1783), (0.8762, 0.05, -0.1283), (0.6829, -0.05, -0.261), (0.9829, -0.05, -0.261), (0.6829, 0.05, -0.261), (0.9829, 0.05, -0.261), (0.6829, -0.05, -0.2943), (0.9829, -0.05, -0.2943), (0.6829, 0.05, -0.2943), (0.9829, 0.05, -0.2943), (0.6164, -0.05, -0.377), (0.8762, -0.05, -0.427), (0.6164, 0.05, -0.377), (0.8762, 0.05, -0.427), (0.5664, -0.05, -0.4059), (0.8262, -0.05, -0.4559), (0.5664, 0.05, -0.4059), (0.8262, 0.05, -0.4559), (0.3848, -0.05, -0.4665), (0.5348, -0.05, -0.5531), (0.3848, 0.05, -0.4665), (0.5348, 0.05, -0.5531), (0.2982, -0.05, -0.4831), (0.4482, -0.05, -0.5697), (0.2982, 0.05, -0.4831), (0.4482, 0.05, -0.5697), (0.3848, -0.05, -0.4665), (0.5348, -0.05, -0.5531), (0.3848, 0.05, -0.4665), (0.5348, 0.05, -0.5531), (0.2982, -0.05, -0.4831), (0.4482, -0.05, -0.5697), (0.2982, 0.05, -0.4831), (0.4482, 0.05, -0.5697), (0.05, -0.05, -0.5053), (0.05, -0.05, -0.6053), (0.05, 0.05, -0.5053), (0.05, 0.05, -0.6053), (-0.05, -0.05, -0.5053), (-0.05, -0.05, -0.6053), (-0.05, 0.05, -0.5053), (-0.05, 0.05, -0.6053), (-0.2982, -0.05, -0.4831), (-0.4482, -0.05, -0.5697), (-0.2982, 0.05, -0.4831), (-0.4482, 0.05, -0.5697), (-0.3848, -0.05, -0.4665), (-0.5348, -0.05, -0.5531), (-0.3848, 0.05, -0.4665), (-0.5348, 0.05, -0.5531), (-0.5664, -0.05, -0.4059), (-0.8262, -0.05, -0.4559), (-0.5664, 0.05, -0.4059), (-0.8262, 0.05, -0.4559), (-0.6164, -0.05, -0.377), (-0.8762, -0.05, -0.427), (-0.6164, 0.05, -0.377), (-0.8762, 0.05, -0.427), (-0.5664, -0.05, -0.4059), (-0.8262, -0.05, -0.4559), (-0.5664, 0.05, -0.4059), (-0.8262, 0.05, -0.4559), (-0.6164, -0.05, -0.377), (-0.8762, -0.05, -0.427), (-0.6164, 0.05, -0.377), (-0.8762, 0.05, -0.427), (-0.6829, -0.05, -0.2943), (-0.9829, -0.05, -0.2943), (-0.6829, 0.05, -0.2943), (-0.9829, 0.05, -0.2943), (-0.6829, -0.05, -0.261), (-0.9829, -0.05, -0.261), (-0.6829, 0.05, -0.261), (-0.9829, 0.05, -0.261), (-0.6164, -0.05, -0.1783), (-0.8762, -0.05, -0.1283), (-0.6164, 0.05, -0.1783), (-0.8762, 0.05, -0.1283), (-0.5664, -0.05, -0.1494), (-0.8262, -0.05, -0.09939), (-0.5664, 0.05, -0.1494), (-0.8262, 0.05, -0.09939), (-0.3848, -0.05, -0.08883), (-0.5348, -0.05, -0.002229), (-0.3848, 0.05, -0.08883), (-0.5348, 0.05, -0.002229), (-0.2982, -0.05, -0.07217), (-0.4482, -0.05, 0.01444), (-0.2982, 0.05, -0.07217), (-0.4482, 0.05, 0.01444), (-0.3848, -0.05, -0.08883), (-0.5348, -0.05, -0.002229), (-0.3848, 0.05, -0.08883), (-0.5348, 0.05, -0.002229), (-0.2982, -0.05, -0.07217), (-0.4482, -0.05, 0.01444), (-0.2982, 0.05, -0.07217), (-0.4482, 0.05, 0.01444), (0.05, -0.05, -0.5053), (0.05, -0.05, -0.6053), (0.05, 0.05, -0.5053), (0.05, 0.05, -0.6053), (-0.05, -0.05, -0.5053), (-0.05, -0.05, -0.6053), (-0.05, 0.05, -0.5053), (-0.05, 0.05, -0.6053), (-0.2982, -0.05, -0.4831), (-0.4482, -0.05, -0.5697), (-0.2982, 0.05, -0.4831), (-0.4482, 0.05, -0.5697), (-0.3848, -0.05, -0.4665), (-0.5348, -0.05, -0.5531), (-0.3848, 0.05, -0.4665), (-0.5348, 0.05, -0.5531), (-0.5664, -0.05, -0.4059), (-0.8262, -0.05, -0.4559), (-0.5664, 0.05, -0.4059), (-0.8262, 0.05, -0.4559), (-0.6164, -0.05, -0.377), (-0.8762, -0.05, -0.427), (-0.6164, 0.05, -0.377), (-0.8762, 0.05, -0.427), (-0.5664, -0.05, -0.4059), (-0.8262, -0.05, -0.4559), (-0.5664, 0.05, -0.4059), (-0.8262, 0.05, -0.4559), (-0.6164, -0.05, -0.377), (-0.8762, -0.05, -0.427), (-0.6164, 0.05, -0.377), (-0.8762, 0.05, -0.427), (-0.6829, -0.05, -0.2943), (-0.9829, -0.05, -0.2943), (-0.6829, 0.05, -0.2943), (-0.9829, 0.05, -0.2943), (-0.6829, -0.05, -0.261), (-0.9829, -0.05, -0.261), (-0.6829, 0.05, -0.261), (-0.9829, 0.05, -0.261), (-0.6164, -0.05, -0.1783), (-0.8762, -0.05, -0.1283), (-0.6164, 0.05, -0.1783), (-0.8762, 0.05, -0.1283), (-0.5664, -0.05, -0.1494), (-0.8262, -0.05, -0.09939), (-0.5664, 0.05, -0.1494), (-0.8262, 0.05, -0.09939), (-0.3848, -0.05, -0.08883), (-0.5348, -0.05, -0.002229), (-0.3848, 0.05, -0.08883), (-0.5348, 0.05, -0.002229), (-0.2982, -0.05, -0.07217), (-0.4482, -0.05, 0.01444), (-0.2982, 0.05, -0.07217), (-0.4482, 0.05, 0.01444), (-0.3848, -0.05, -0.08883), (-0.5348, -0.05, -0.002229), (-0.3848, 0.05, -0.08883), (-0.5348, 0.05, -0.002229), (-0.2982, -0.05, -0.07217), (-0.4482, -0.05, 0.01444), (-0.2982, 0.05, -0.07217), (-0.4482, 0.05, 0.01444)], [], [(0, 1, 3, 2), (2, 3, 7, 6), (6, 7, 5, 4), (4, 5, 1, 0), (2, 6, 4, 0), (7, 3, 1, 5), (8, 9, 11, 10), (10, 11, 15, 14), (14, 15, 13, 12), (12, 13, 9, 8), (10, 14, 12, 8), (15, 11, 9, 13), (16, 17, 19, 18), (18, 19, 23, 22), (22, 23, 21, 20), (20, 21, 17, 16), (18, 22, 20, 16), (23, 19, 17, 21), (24, 25, 27, 26), (26, 27, 31, 30), (30, 31, 29, 28), (28, 29, 25, 24), (26, 30, 28, 24), (31, 27, 25, 29), (32, 33, 35, 34), (34, 35, 39, 38), (38, 39, 37, 36), (36, 37, 33, 32), (34, 38, 36, 32), (39, 35, 33, 37), (40, 41, 43, 42), (42, 43, 47, 46), (46, 47, 45, 44), (44, 45, 41, 40), (42, 46, 44, 40), (47, 43, 41, 45), (48, 49, 51, 50), (50, 51, 55, 54), (54, 55, 53, 52), (52, 53, 49, 48), (50, 54, 52, 48), (55, 51, 49, 53), (56, 57, 59, 58), (58, 59, 63, 62), (62, 63, 61, 60), (60, 61, 57, 56), (58, 62, 60, 56), (63, 59, 57, 61), (64, 65, 67, 66), (66, 67, 71, 70), (70, 71, 69, 68), (68, 69, 65, 64), (66, 70, 68, 64), (71, 67, 65, 69), (72, 73, 75, 74), (74, 75, 79, 78), (78, 79, 77, 76), (76, 77, 73, 72), (74, 78, 76, 72), (79, 75, 73, 77), (80, 81, 83, 82), (82, 83, 87, 86), (86, 87, 85, 84), (84, 85, 81, 80), (82, 86, 84, 80), (87, 83, 81, 85), (88, 89, 91, 90), (90, 91, 95, 94), (94, 95, 93, 92), (92, 93, 89, 88), (90, 94, 92, 88), (95, 91, 89, 93), (96, 97, 99, 98), (98, 99, 103, 102), (102, 103, 101, 100), (100, 101, 97, 96), (98, 102, 100, 96), (103, 99, 97, 101), (104, 105, 107, 106), (106, 107, 111, 110), (110, 111, 109, 108), (108, 109, 105, 104), (106, 110, 108, 104), (111, 107, 105, 109), (112, 113, 115, 114), (114, 115, 119, 118), (118, 119, 117, 116), (116, 117, 113, 112), (114, 118, 116, 112), (119, 115, 113, 117), (120, 121, 123, 122), (122, 123, 127, 126), (126, 127, 125, 124), (124, 125, 121, 120), (122, 126, 124, 120), (127, 123, 121, 125), (128, 129, 131, 130), (130, 131, 135, 134), (134, 135, 133, 132), (132, 133, 129, 128), (130, 134, 132, 128), (135, 131, 129, 133), (136, 137, 139, 138), (138, 139, 143, 142), (142, 143, 141, 140), (140, 141, 137, 136), (138, 142, 140, 136), (143, 139, 137, 141), (144, 145, 147, 146), (146, 147, 151, 150), (150, 151, 149, 148), (148, 149, 145, 144), (146, 150, 148, 144), (151, 147, 145, 149), (152, 153, 155, 154), (154, 155, 159, 158), (158, 159, 157, 156), (156, 157, 153, 152), (154, 158, 156, 152), (159, 155, 153, 157), (160, 161, 163, 162), (162, 163, 167, 166), (166, 167, 165, 164), (164, 165, 161, 160), (162, 166, 164, 160), (167, 163, 161, 165), (168, 169, 171, 170), (170, 171, 175, 174), (174, 175, 173, 172), (172, 173, 169, 168), (170, 174, 172, 168), (175, 171, 169, 173), (176, 177, 179, 178), (178, 179, 183, 182), (182, 183, 181, 180), (180, 181, 177, 176), (178, 182, 180, 176), (183, 179, 177, 181), (184, 185, 187, 186), (186, 187, 191, 190), (190, 191, 189, 188), (188, 189, 185, 184), (186, 190, 188, 184), (191, 187, 185, 189), (192, 193, 195, 194), (194, 195, 199, 198), (198, 199, 197, 196), (196, 197, 193, 192), (194, 198, 196, 192), (199, 195, 193, 197), (200, 201, 203, 202), (202, 203, 207, 206), (206, 207, 205, 204), (204, 205, 201, 200), (202, 206, 204, 200), (207, 203, 201, 205), (208, 209, 211, 210), (210, 211, 215, 214), (214, 215, 213, 212), (212, 213, 209, 208), (210, 214, 212, 208), (215, 211, 209, 213), (216, 217, 219, 218), (218, 219, 223, 222), (222, 223, 221, 220), (220, 221, 217, 216), (218, 222, 220, 216), (223, 219, 217, 221), (224, 225, 227, 226), (226, 227, 231, 230), (230, 231, 229, 228), (228, 229, 225, 224), (226, 230, 228, 224), (231, 227, 225, 229), (232, 233, 235, 234), (234, 235, 239, 238), (238, 239, 237, 236), (236, 237, 233, 232), (234, 238, 236, 232), (239, 235, 233, 237), (240, 241, 243, 242), (242, 243, 247, 246), (246, 247, 245, 244), (244, 245, 241, 240), (242, 246, 244, 240), (247, 243, 241, 245), (248, 249, 251, 250), (250, 251, 255, 254), (254, 255, 253, 252), (252, 253, 249, 248), (250, 254, 252, 248), (255, 251, 249, 253)])
_uv = me_cube_097.uv_layers.new(name='UVMap')
_uv.uv.foreach_set('vector', [0.375, 0.0, 0.625, 0.0, 0.625, 0.25, 0.375, 0.25, 0.375, 0.25, 0.625, 0.25, 0.625, 0.5, 0.375, 0.5, 0.375, 0.5, 0.625, 0.5, 0.625, 0.75, 0.375, 0.75, 0.375, 0.75, 0.625, 0.75, 0.625, 1.0, 0.375, 1.0, 0.125, 0.5, 0.375, 0.5, 0.375, 0.75, 0.125, 0.75, 0.625, 0.5, 0.875, 0.5, 0.875, 0.75, 0.625, 0.75, 0.375, 0.0, 0.625, 0.0, 0.625, 0.25, 0.375, 0.25, 0.375, 0.25, 0.625, 0.25, 0.625, 0.5, 0.375, 0.5, 0.375, 0.5, 0.625, 0.5, 0.625, 0.75, 0.375, 0.75, 0.375, 0.75, 0.625, 0.75, 0.625, 1.0, 0.375, 1.0, 0.125, 0.5, 0.375, 0.5, 0.375, 0.75, 0.125, 0.75, 0.625, 0.5, 0.875, 0.5, 0.875, 0.75, 0.625, 0.75, 0.375, 0.0, 0.625, 0.0, 0.625, 0.25, 0.375, 0.25, 0.375, 0.25, 0.625, 0.25, 0.625, 0.5, 0.375, 0.5, 0.375, 0.5, 0.625, 0.5, 0.625, 0.75, 0.375, 0.75, 0.375, 0.75, 0.625, 0.75, 0.625, 1.0, 0.375, 1.0, 0.125, 0.5, 0.375, 0.5, 0.375, 0.75, 0.125, 0.75, 0.625, 0.5, 0.875, 0.5, 0.875, 0.75, 0.625, 0.75, 0.375, 0.0, 0.625, 0.0, 0.625, 0.25, 0.375, 0.25, 0.375, 0.25, 0.625, 0.25, 0.625, 0.5, 0.375, 0.5, 0.375, 0.5, 0.625, 0.5, 0.625, 0.75, 0.375, 0.75, 0.375, 0.75, 0.625, 0.75, 0.625, 1.0, 0.375, 1.0, 0.125, 0.5, 0.375, 0.5, 0.375, 0.75, 0.125, 0.75, 0.625, 0.5, 0.875, 0.5, 0.875, 0.75, 0.625, 0.75, 0.375, 0.0, 0.625, 0.0, 0.625, 0.25, 0.375, 0.25, 0.375, 0.25, 0.625, 0.25, 0.625, 0.5, 0.375, 0.5, 0.375, 0.5, 0.625, 0.5, 0.625, 0.75, 0.375, 0.75, 0.375, 0.75, 0.625, 0.75, 0.625, 1.0, 0.375, 1.0, 0.125, 0.5, 0.375, 0.5, 0.375, 0.75, 0.125, 0.75, 0.625, 0.5, 0.875, 0.5, 0.875, 0.75, 0.625, 0.75, 0.375, 0.0, 0.625, 0.0, 0.625, 0.25, 0.375, 0.25, 0.375, 0.25, 0.625, 0.25, 0.625, 0.5, 0.375, 0.5, 0.375, 0.5, 0.625, 0.5, 0.625, 0.75, 0.375, 0.75, 0.375, 0.75, 0.625, 0.75, 0.625, 1.0, 0.375, 1.0, 0.125, 0.5, 0.375, 0.5, 0.375, 0.75, 0.125, 0.75, 0.625, 0.5, 0.875, 0.5, 0.875, 0.75, 0.625, 0.75, 0.375, 0.0, 0.625, 0.0, 0.625, 0.25, 0.375, 0.25, 0.375, 0.25, 0.625, 0.25, 0.625, 0.5, 0.375, 0.5, 0.375, 0.5, 0.625, 0.5, 0.625, 0.75, 0.375, 0.75, 0.375, 0.75, 0.625, 0.75, 0.625, 1.0, 0.375, 1.0, 0.125, 0.5, 0.375, 0.5, 0.375, 0.75, 0.125, 0.75, 0.625, 0.5, 0.875, 0.5, 0.875, 0.75, 0.625, 0.75, 0.375, 0.0, 0.625, 0.0, 0.625, 0.25, 0.375, 0.25, 0.375, 0.25, 0.625, 0.25, 0.625, 0.5, 0.375, 0.5, 0.375, 0.5, 0.625, 0.5, 0.625, 0.75, 0.375, 0.75, 0.375, 0.75, 0.625, 0.75, 0.625, 1.0, 0.375, 1.0, 0.125, 0.5, 0.375, 0.5, 0.375, 0.75, 0.125, 0.75, 0.625, 0.5, 0.875, 0.5, 0.875, 0.75, 0.625, 0.75, 0.375, 0.0, 0.625, 0.0, 0.625, 0.25, 0.375, 0.25, 0.375, 0.25, 0.625, 0.25, 0.625, 0.5, 0.375, 0.5, 0.375, 0.5, 0.625, 0.5, 0.625, 0.75, 0.375, 0.75, 0.375, 0.75, 0.625, 0.75, 0.625, 1.0, 0.375, 1.0, 0.125, 0.5, 0.375, 0.5, 0.375, 0.75, 0.125, 0.75, 0.625, 0.5, 0.875, 0.5, 0.875, 0.75, 0.625, 0.75, 0.375, 0.0, 0.625, 0.0, 0.625, 0.25, 0.375, 0.25, 0.375, 0.25, 0.625, 0.25, 0.625, 0.5, 0.375, 0.5, 0.375, 0.5, 0.625, 0.5, 0.625, 0.75, 0.375, 0.75, 0.375, 0.75, 0.625, 0.75, 0.625, 1.0, 0.375, 1.0, 0.125, 0.5, 0.375, 0.5, 0.375, 0.75, 0.125, 0.75, 0.625, 0.5, 0.875, 0.5, 0.875, 0.75, 0.625, 0.75, 0.375, 0.0, 0.625, 0.0, 0.625, 0.25, 0.375, 0.25, 0.375, 0.25, 0.625, 0.25, 0.625, 0.5, 0.375, 0.5, 0.375, 0.5, 0.625, 0.5, 0.625, 0.75, 0.375, 0.75, 0.375, 0.75, 0.625, 0.75, 0.625, 1.0, 0.375, 1.0, 0.125, 0.5, 0.375, 0.5, 0.375, 0.75, 0.125, 0.75, 0.625, 0.5, 0.875, 0.5, 0.875, 0.75, 0.625, 0.75, 0.375, 0.0, 0.625, 0.0, 0.625, 0.25, 0.375, 0.25, 0.375, 0.25, 0.625, 0.25, 0.625, 0.5, 0.375, 0.5, 0.375, 0.5, 0.625, 0.5, 0.625, 0.75, 0.375, 0.75, 0.375, 0.75, 0.625, 0.75, 0.625, 1.0, 0.375, 1.0, 0.125, 0.5, 0.375, 0.5, 0.375, 0.75, 0.125, 0.75, 0.625, 0.5, 0.875, 0.5, 0.875, 0.75, 0.625, 0.75, 0.375, 0.0, 0.625, 0.0, 0.625, 0.25, 0.375, 0.25, 0.375, 0.25, 0.625, 0.25, 0.625, 0.5, 0.375, 0.5, 0.375, 0.5, 0.625, 0.5, 0.625, 0.75, 0.375, 0.75, 0.375, 0.75, 0.625, 0.75, 0.625, 1.0, 0.375, 1.0, 0.125, 0.5, 0.375, 0.5, 0.375, 0.75, 0.125, 0.75, 0.625, 0.5, 0.875, 0.5, 0.875, 0.75, 0.625, 0.75, 0.375, 0.0, 0.625, 0.0, 0.625, 0.25, 0.375, 0.25, 0.375, 0.25, 0.625, 0.25, 0.625, 0.5, 0.375, 0.5, 0.375, 0.5, 0.625, 0.5, 0.625, 0.75, 0.375, 0.75, 0.375, 0.75, 0.625, 0.75, 0.625, 1.0, 0.375, 1.0, 0.125, 0.5, 0.375, 0.5, 0.375, 0.75, 0.125, 0.75, 0.625, 0.5, 0.875, 0.5, 0.875, 0.75, 0.625, 0.75, 0.375, 0.0, 0.625, 0.0, 0.625, 0.25, 0.375, 0.25, 0.375, 0.25, 0.625, 0.25, 0.625, 0.5, 0.375, 0.5, 0.375, 0.5, 0.625, 0.5, 0.625, 0.75, 0.375, 0.75, 0.375, 0.75, 0.625, 0.75, 0.625, 1.0, 0.375, 1.0, 0.125, 0.5, 0.375, 0.5, 0.375, 0.75, 0.125, 0.75, 0.625, 0.5, 0.875, 0.5, 0.875, 0.75, 0.625, 0.75, 0.375, 0.0, 0.625, 0.0, 0.625, 0.25, 0.375, 0.25, 0.375, 0.25, 0.625, 0.25, 0.625, 0.5, 0.375, 0.5, 0.375, 0.5, 0.625, 0.5, 0.625, 0.75, 0.375, 0.75, 0.375, 0.75, 0.625, 0.75, 0.625, 1.0, 0.375, 1.0, 0.125, 0.5, 0.375, 0.5, 0.375, 0.75, 0.125, 0.75, 0.625, 0.5, 0.875, 0.5, 0.875, 0.75, 0.625, 0.75, 0.375, 0.0, 0.625, 0.0, 0.625, 0.25, 0.375, 0.25, 0.375, 0.25, 0.625, 0.25, 0.625, 0.5, 0.375, 0.5, 0.375, 0.5, 0.625, 0.5, 0.625, 0.75, 0.375, 0.75, 0.375, 0.75, 0.625, 0.75, 0.625, 1.0, 0.375, 1.0, 0.125, 0.5, 0.375, 0.5, 0.375, 0.75, 0.125, 0.75, 0.625, 0.5, 0.875, 0.5, 0.875, 0.75, 0.625, 0.75, 0.375, 0.0, 0.625, 0.0, 0.625, 0.25, 0.375, 0.25, 0.375, 0.25, 0.625, 0.25, 0.625, 0.5, 0.375, 0.5, 0.375, 0.5, 0.625, 0.5, 0.625, 0.75, 0.375, 0.75, 0.375, 0.75, 0.625, 0.75, 0.625, 1.0, 0.375, 1.0, 0.125, 0.5, 0.375, 0.5, 0.375, 0.75, 0.125, 0.75, 0.625, 0.5, 0.875, 0.5, 0.875, 0.75, 0.625, 0.75, 0.375, 0.0, 0.625, 0.0, 0.625, 0.25, 0.375, 0.25, 0.375, 0.25, 0.625, 0.25, 0.625, 0.5, 0.375, 0.5, 0.375, 0.5, 0.625, 0.5, 0.625, 0.75, 0.375, 0.75, 0.375, 0.75, 0.625, 0.75, 0.625, 1.0, 0.375, 1.0, 0.125, 0.5, 0.375, 0.5, 0.375, 0.75, 0.125, 0.75, 0.625, 0.5, 0.875, 0.5, 0.875, 0.75, 0.625, 0.75, 0.375, 0.0, 0.625, 0.0, 0.625, 0.25, 0.375, 0.25, 0.375, 0.25, 0.625, 0.25, 0.625, 0.5, 0.375, 0.5, 0.375, 0.5, 0.625, 0.5, 0.625, 0.75, 0.375, 0.75, 0.375, 0.75, 0.625, 0.75, 0.625, 1.0, 0.375, 1.0, 0.125, 0.5, 0.375, 0.5, 0.375, 0.75, 0.125, 0.75, 0.625, 0.5, 0.875, 0.5, 0.875, 0.75, 0.625, 0.75, 0.375, 0.0, 0.625, 0.0, 0.625, 0.25, 0.375, 0.25, 0.375, 0.25, 0.625, 0.25, 0.625, 0.5, 0.375, 0.5, 0.375, 0.5, 0.625, 0.5, 0.625, 0.75, 0.375, 0.75, 0.375, 0.75, 0.625, 0.75, 0.625, 1.0, 0.375, 1.0, 0.125, 0.5, 0.375, 0.5, 0.375, 0.75, 0.125, 0.75, 0.625, 0.5, 0.875, 0.5, 0.875, 0.75, 0.625, 0.75, 0.375, 0.0, 0.625, 0.0, 0.625, 0.25, 0.375, 0.25, 0.375, 0.25, 0.625, 0.25, 0.625, 0.5, 0.375, 0.5, 0.375, 0.5, 0.625, 0.5, 0.625, 0.75, 0.375, 0.75, 0.375, 0.75, 0.625, 0.75, 0.625, 1.0, 0.375, 1.0, 0.125, 0.5, 0.375, 0.5, 0.375, 0.75, 0.125, 0.75, 0.625, 0.5, 0.875, 0.5, 0.875, 0.75, 0.625, 0.75, 0.375, 0.0, 0.625, 0.0, 0.625, 0.25, 0.375, 0.25, 0.375, 0.25, 0.625, 0.25, 0.625, 0.5, 0.375, 0.5, 0.375, 0.5, 0.625, 0.5, 0.625, 0.75, 0.375, 0.75, 0.375, 0.75, 0.625, 0.75, 0.625, 1.0, 0.375, 1.0, 0.125, 0.5, 0.375, 0.5, 0.375, 0.75, 0.125, 0.75, 0.625, 0.5, 0.875, 0.5, 0.875, 0.75, 0.625, 0.75, 0.375, 0.0, 0.625, 0.0, 0.625, 0.25, 0.375, 0.25, 0.375, 0.25, 0.625, 0.25, 0.625, 0.5, 0.375, 0.5, 0.375, 0.5, 0.625, 0.5, 0.625, 0.75, 0.375, 0.75, 0.375, 0.75, 0.625, 0.75, 0.625, 1.0, 0.375, 1.0, 0.125, 0.5, 0.375, 0.5, 0.375, 0.75, 0.125, 0.75, 0.625, 0.5, 0.875, 0.5, 0.875, 0.75, 0.625, 0.75, 0.375, 0.0, 0.625, 0.0, 0.625, 0.25, 0.375, 0.25, 0.375, 0.25, 0.625, 0.25, 0.625, 0.5, 0.375, 0.5, 0.375, 0.5, 0.625, 0.5, 0.625, 0.75, 0.375, 0.75, 0.375, 0.75, 0.625, 0.75, 0.625, 1.0, 0.375, 1.0, 0.125, 0.5, 0.375, 0.5, 0.375, 0.75, 0.125, 0.75, 0.625, 0.5, 0.875, 0.5, 0.875, 0.75, 0.625, 0.75, 0.375, 0.0, 0.625, 0.0, 0.625, 0.25, 0.375, 0.25, 0.375, 0.25, 0.625, 0.25, 0.625, 0.5, 0.375, 0.5, 0.375, 0.5, 0.625, 0.5, 0.625, 0.75, 0.375, 0.75, 0.375, 0.75, 0.625, 0.75, 0.625, 1.0, 0.375, 1.0, 0.125, 0.5, 0.375, 0.5, 0.375, 0.75, 0.125, 0.75, 0.625, 0.5, 0.875, 0.5, 0.875, 0.75, 0.625, 0.75, 0.375, 0.0, 0.625, 0.0, 0.625, 0.25, 0.375, 0.25, 0.375, 0.25, 0.625, 0.25, 0.625, 0.5, 0.375, 0.5, 0.375, 0.5, 0.625, 0.5, 0.625, 0.75, 0.375, 0.75, 0.375, 0.75, 0.625, 0.75, 0.625, 1.0, 0.375, 1.0, 0.125, 0.5, 0.375, 0.5, 0.375, 0.75, 0.125, 0.75, 0.625, 0.5, 0.875, 0.5, 0.875, 0.75, 0.625, 0.75, 0.375, 0.0, 0.625, 0.0, 0.625, 0.25, 0.375, 0.25, 0.375, 0.25, 0.625, 0.25, 0.625, 0.5, 0.375, 0.5, 0.375, 0.5, 0.625, 0.5, 0.625, 0.75, 0.375, 0.75, 0.375, 0.75, 0.625, 0.75, 0.625, 1.0, 0.375, 1.0, 0.125, 0.5, 0.375, 0.5, 0.375, 0.75, 0.125, 0.75, 0.625, 0.5, 0.875, 0.5, 0.875, 0.75, 0.625, 0.75, 0.375, 0.0, 0.625, 0.0, 0.625, 0.25, 0.375, 0.25, 0.375, 0.25, 0.625, 0.25, 0.625, 0.5, 0.375, 0.5, 0.375, 0.5, 0.625, 0.5, 0.625, 0.75, 0.375, 0.75, 0.375, 0.75, 0.625, 0.75, 0.625, 1.0, 0.375, 1.0, 0.125, 0.5, 0.375, 0.5, 0.375, 0.75, 0.125, 0.75, 0.625, 0.5, 0.875, 0.5, 0.875, 0.75, 0.625, 0.75, 0.375, 0.0, 0.625, 0.0, 0.625, 0.25, 0.375, 0.25, 0.375, 0.25, 0.625, 0.25, 0.625, 0.5, 0.375, 0.5, 0.375, 0.5, 0.625, 0.5, 0.625, 0.75, 0.375, 0.75, 0.375, 0.75, 0.625, 0.75, 0.625, 1.0, 0.375, 1.0, 0.125, 0.5, 0.375, 0.5, 0.375, 0.75, 0.125, 0.75, 0.625, 0.5, 0.875, 0.5, 0.875, 0.75, 0.625, 0.75, 0.375, 0.0, 0.625, 0.0, 0.625, 0.25, 0.375, 0.25, 0.375, 0.25, 0.625, 0.25, 0.625, 0.5, 0.375, 0.5, 0.375, 0.5, 0.625, 0.5, 0.625, 0.75, 0.375, 0.75, 0.375, 0.75, 0.625, 0.75, 0.625, 1.0, 0.375, 1.0, 0.125, 0.5, 0.375, 0.5, 0.375, 0.75, 0.125, 0.75, 0.625, 0.5, 0.875, 0.5, 0.875, 0.75, 0.625, 0.75, 0.375, 0.0, 0.625, 0.0, 0.625, 0.25, 0.375, 0.25, 0.375, 0.25, 0.625, 0.25, 0.625, 0.5, 0.375, 0.5, 0.375, 0.5, 0.625, 0.5, 0.625, 0.75, 0.375, 0.75, 0.375, 0.75, 0.625, 0.75, 0.625, 1.0, 0.375, 1.0, 0.125, 0.5, 0.375, 0.5, 0.375, 0.75, 0.125, 0.75, 0.625, 0.5, 0.875, 0.5, 0.875, 0.75, 0.625, 0.75])
me_cube_097.materials.append(mat_clock_marking)
me_cube_097.update()
me_cube_098 = bpy.data.meshes.new('Cube.098')
me_cube_098.from_pydata([(-0.03806, -0.05, -0.05002), (-0.03806, -0.05, 0.07389), (-0.03806, 0.05, -0.05002), (-0.03806, 0.05, 0.07389), (0.03806, -0.05, -0.05002), (0.03806, -0.05, 0.07389), (0.03806, 0.05, -0.05002), (0.03806, 0.05, 0.07389), (-0.03806, -0.05, -0.05002), (-0.03806, -0.05, 0.07389), (-0.03806, 0.05, -0.05002), (-0.03806, 0.05, 0.07389), (0.03806, -0.05, -0.05002), (0.03806, -0.05, 0.07389), (0.03806, 0.05, -0.05002), (0.03806, 0.05, 0.07389)], [], [(0, 1, 3, 2), (2, 3, 7, 6), (6, 7, 5, 4), (4, 5, 1, 0), (2, 6, 4, 0), (7, 3, 1, 5), (8, 9, 11, 10), (10, 11, 15, 14), (14, 15, 13, 12), (12, 13, 9, 8), (10, 14, 12, 8), (15, 11, 9, 13)])
_uv = me_cube_098.uv_layers.new(name='UVMap')
_uv.uv.foreach_set('vector', [0.375, 0.0, 0.625, 0.0, 0.625, 0.25, 0.375, 0.25, 0.375, 0.25, 0.625, 0.25, 0.625, 0.5, 0.375, 0.5, 0.375, 0.5, 0.625, 0.5, 0.625, 0.75, 0.375, 0.75, 0.375, 0.75, 0.625, 0.75, 0.625, 1.0, 0.375, 1.0, 0.125, 0.5, 0.375, 0.5, 0.375, 0.75, 0.125, 0.75, 0.625, 0.5, 0.875, 0.5, 0.875, 0.75, 0.625, 0.75, 0.375, 0.0, 0.625, 0.0, 0.625, 0.25, 0.375, 0.25, 0.375, 0.25, 0.625, 0.25, 0.625, 0.5, 0.375, 0.5, 0.375, 0.5, 0.625, 0.5, 0.625, 0.75, 0.375, 0.75, 0.375, 0.75, 0.625, 0.75, 0.625, 1.0, 0.375, 1.0, 0.125, 0.5, 0.375, 0.5, 0.375, 0.75, 0.125, 0.75, 0.625, 0.5, 0.875, 0.5, 0.875, 0.75, 0.625, 0.75])
me_cube_098.materials.append(mat_clock_pointers)
me_cube_098.update()
me_cube_099 = bpy.data.meshes.new('Cube.099')
me_cube_099.from_pydata([(-0.03549, -0.05, -0.05001), (-0.03549, -0.05, 0.0665), (-0.03549, 0.05, -0.05001), (-0.03549, 0.05, 0.0665), (0.03549, -0.05, -0.05001), (0.03549, -0.05, 0.0665), (0.03549, 0.05, -0.05001), (0.03549, 0.05, 0.0665), (-0.03549, -0.05, -0.05001), (-0.03549, -0.05, 0.0665), (-0.03549, 0.05, -0.05001), (-0.03549, 0.05, 0.0665), (0.03549, -0.05, -0.05001), (0.03549, -0.05, 0.0665), (0.03549, 0.05, -0.05001), (0.03549, 0.05, 0.0665)], [], [(0, 1, 3, 2), (2, 3, 7, 6), (6, 7, 5, 4), (4, 5, 1, 0), (2, 6, 4, 0), (7, 3, 1, 5), (8, 9, 11, 10), (10, 11, 15, 14), (14, 15, 13, 12), (12, 13, 9, 8), (10, 14, 12, 8), (15, 11, 9, 13)])
_uv = me_cube_099.uv_layers.new(name='UVMap')
_uv.uv.foreach_set('vector', [0.375, 0.0, 0.625, 0.0, 0.625, 0.25, 0.375, 0.25, 0.375, 0.25, 0.625, 0.25, 0.625, 0.5, 0.375, 0.5, 0.375, 0.5, 0.625, 0.5, 0.625, 0.75, 0.375, 0.75, 0.375, 0.75, 0.625, 0.75, 0.625, 1.0, 0.375, 1.0, 0.125, 0.5, 0.375, 0.5, 0.375, 0.75, 0.125, 0.75, 0.625, 0.5, 0.875, 0.5, 0.875, 0.75, 0.625, 0.75, 0.375, 0.0, 0.625, 0.0, 0.625, 0.25, 0.375, 0.25, 0.375, 0.25, 0.625, 0.25, 0.625, 0.5, 0.375, 0.5, 0.375, 0.5, 0.625, 0.5, 0.625, 0.75, 0.375, 0.75, 0.375, 0.75, 0.625, 0.75, 0.625, 1.0, 0.375, 1.0, 0.125, 0.5, 0.375, 0.5, 0.375, 0.75, 0.125, 0.75, 0.625, 0.5, 0.875, 0.5, 0.875, 0.75, 0.625, 0.75])
me_cube_099.materials.append(mat_clock_pointers)
me_cube_099.update()
me_cube_100 = bpy.data.meshes.new('Cube.100')
me_cube_100.from_pydata([(-1.947, -2.0, -0.3), (-1.947, -2.0, 0.3), (-1.947, 2.0, -0.3), (-1.947, 2.0, 0.3), (1.947, -2.0, -0.3), (1.947, -2.0, 0.3), (1.947, 2.0, -0.3), (1.947, 2.0, 0.3)], [], [(0, 1, 3, 2), (2, 3, 7, 6), (6, 7, 5, 4), (4, 5, 1, 0), (2, 6, 4, 0), (7, 3, 1, 5)])
_uv = me_cube_100.uv_layers.new(name='UVMap')
_uv.uv.foreach_set('vector', [0.375, 0.0, 0.625, 0.0, 0.625, 0.25, 0.375, 0.25, 0.375, 0.25, 0.625, 0.25, 0.625, 0.5, 0.375, 0.5, 0.375, 0.5, 0.625, 0.5, 0.625, 0.75, 0.375, 0.75, 0.375, 0.75, 0.625, 0.75, 0.625, 1.0, 0.375, 1.0, 0.125, 0.5, 0.375, 0.5, 0.375, 0.75, 0.125, 0.75, 0.625, 0.5, 0.875, 0.5, 0.875, 0.75, 0.625, 0.75])
me_cube_100.materials.append(mat_sign)
me_cube_100.update()
me_plane = bpy.data.meshes.new('Plane')
me_plane.from_pydata([(-0.4, -4.7, 0.0), (8.0, -4.7, 0.0), (-0.4, 0.9, 0.0), (8.0, 0.9, 0.0)], [], [(0, 1, 3, 2)])
_uv = me_plane.uv_layers.new(name='UVMap')
_uv.uv.foreach_set('vector', [0.0, 0.0, 1.0, 0.0, 1.0, 1.0, 0.0, 1.0])
me_plane.materials.append(mat_floor)
me_plane.update()
me_cube_001 = bpy.data.meshes.new('Cube.001')
me_cube_001.from_pydata([(-4.2, -0.05, -1.4), (-4.2, -0.05, 1.4), (-4.2, 0.05, -1.4), (-4.2, 0.05, 1.4), (4.2, -0.05, -1.4), (4.2, -0.05, 1.4), (4.2, 0.05, -1.4), (4.2, 0.05, 1.4)], [], [(0, 1, 3, 2), (2, 3, 7, 6), (6, 7, 5, 4), (4, 5, 1, 0), (2, 6, 4, 0), (7, 3, 1, 5)])
_uv = me_cube_001.uv_layers.new(name='UVMap')
_uv.uv.foreach_set('vector', [0.375, 0.0, 0.625, 0.0, 0.625, 0.25, 0.375, 0.25, 0.375, 0.25, 0.625, 0.25, 0.625, 0.5, 0.375, 0.5, 0.375, 0.5, 0.625, 0.5, 0.625, 0.75, 0.375, 0.75, 0.375, 0.75, 0.625, 0.75, 0.625, 1.0, 0.375, 1.0, 0.125, 0.5, 0.375, 0.5, 0.375, 0.75, 0.125, 0.75, 0.625, 0.5, 0.875, 0.5, 0.875, 0.75, 0.625, 0.75])
me_cube_001.materials.append(mat_wall)
me_cube_001.update()
me_cube_002 = bpy.data.meshes.new('Cube.002')
me_cube_002.from_pydata([(-1.35, -0.05, -1.4), (-1.35, -0.05, 1.4), (-1.35, 0.05, -1.4), (-1.35, 0.05, 1.4), (4.2, -0.05, -1.4), (4.2, -0.05, 1.4), (4.2, 0.05, -1.4), (4.2, 0.05, 1.4)], [], [(0, 1, 3, 2), (2, 3, 7, 6), (6, 7, 5, 4), (4, 5, 1, 0), (2, 6, 4, 0), (7, 3, 1, 5)])
_uv = me_cube_002.uv_layers.new(name='UVMap')
_uv.uv.foreach_set('vector', [0.375, 0.0, 0.625, 0.0, 0.625, 0.25, 0.375, 0.25, 0.375, 0.25, 0.625, 0.25, 0.625, 0.5, 0.375, 0.5, 0.375, 0.5, 0.625, 0.5, 0.625, 0.75, 0.375, 0.75, 0.375, 0.75, 0.625, 0.75, 0.625, 1.0, 0.375, 1.0, 0.125, 0.5, 0.375, 0.5, 0.375, 0.75, 0.125, 0.75, 0.625, 0.5, 0.875, 0.5, 0.875, 0.75, 0.625, 0.75])
me_cube_002.materials.append(mat_wall)
me_cube_002.update()
me_cube_003 = bpy.data.meshes.new('Cube.003')
me_cube_003.from_pydata([(-1.35, -0.05, -1.4), (-1.35, -0.05, 1.4), (-1.35, 0.05, -1.4), (-1.35, 0.05, 1.4), (4.2, -0.05, -1.4), (4.2, -0.05, 1.4), (4.2, 0.05, -1.4), (4.2, 0.05, 1.4)], [], [(0, 1, 3, 2), (2, 3, 7, 6), (6, 7, 5, 4), (4, 5, 1, 0), (2, 6, 4, 0), (7, 3, 1, 5)])
_uv = me_cube_003.uv_layers.new(name='UVMap')
_uv.uv.foreach_set('vector', [0.375, 0.0, 0.625, 0.0, 0.625, 0.25, 0.375, 0.25, 0.375, 0.25, 0.625, 0.25, 0.625, 0.5, 0.375, 0.5, 0.375, 0.5, 0.625, 0.5, 0.625, 0.75, 0.375, 0.75, 0.375, 0.75, 0.625, 0.75, 0.625, 1.0, 0.375, 1.0, 0.125, 0.5, 0.375, 0.5, 0.375, 0.75, 0.125, 0.75, 0.625, 0.5, 0.875, 0.5, 0.875, 0.75, 0.625, 0.75])
me_cube_003.materials.append(mat_wall)
me_cube_003.update()
me_cube_004 = bpy.data.meshes.new('Cube.004')
me_cube_004.from_pydata([(-28.59, -0.02828, -1.109), (27.27, -0.02828, -1.109), (-28.59, -0.02828, 1.109), (27.27, -0.02828, 1.109), (-28.59, 0.1384, -1.109), (27.27, 0.1384, -1.109), (-28.59, 0.1384, 1.109), (27.27, 0.1384, 1.109), (-26.2, -0.02828, 1.02), (-26.2, -0.02828, -1.02), (24.88, -0.02828, -1.02), (24.88, -0.02828, 1.02), (-26.2, -0.02828, 1.032e-06), (-0.6606, -0.02828, -1.02), (24.88, -0.02828, 9.524e-07), (-0.6606, -0.02828, 1.02), (-0.6606, -0.02828, 1.005e-06), (23.8, -0.01161, 0.03989), (23.8, -0.01161, 0.9801), (0.4164, -0.01161, 0.9801), (0.4164, -0.01161, 0.03989), (0.4164, -0.01161, -0.9801), (23.8, -0.01161, -0.9801), (23.8, -0.01161, -0.03989), (0.4164, -0.01161, -0.03989), (-1.738, -0.01161, 0.9801), (-25.12, -0.01161, 0.9801), (-25.12, -0.01161, 0.03989), (-1.738, -0.01161, 0.03989), (-25.12, -0.01161, -0.03989), (-25.12, -0.01161, -0.9801), (-1.738, -0.01161, -0.9801), (-1.738, -0.01161, -0.03989)], [], [(3, 2, 8, 15, 11), (2, 3, 7, 6), (6, 7, 5, 4), (4, 5, 1, 0), (2, 6, 4, 0), (7, 3, 1, 5), (15, 16, 20, 19), (0, 1, 10, 13, 9), (1, 3, 11, 14, 10), (2, 0, 9, 12, 8), (15, 8, 26, 25), (16, 12, 29, 32), (13, 10, 22, 21), (20, 17, 18, 19), (16, 14, 17, 20), (14, 11, 18, 17), (11, 15, 19, 18), (21, 22, 23, 24), (10, 14, 23, 22), (14, 16, 24, 23), (16, 13, 21, 24), (27, 28, 25, 26), (12, 16, 28, 27), (16, 15, 25, 28), (8, 12, 27, 26), (30, 31, 32, 29), (13, 16, 32, 31), (12, 9, 30, 29), (9, 13, 31, 30)])
me_cube_004.polygons.foreach_set('material_index', [1, 1, 1, 1, 1, 1, 1, 1, 1, 1, 1, 1, 1, 0, 1, 1, 1, 0, 1, 1, 1, 0, 1, 1, 1, 0, 1, 1, 1])
_uv = me_cube_004.uv_layers.new(name='UVMap')
_uv.uv.foreach_set('vector', [0.625, 0.25, 0.375, 0.25, 0.375, 0.25, 0.5, 0.25, 0.625, 0.25, 0.375, 0.25, 0.625, 0.25, 0.625, 0.5, 0.375, 0.5, 0.375, 0.5, 0.625, 0.5, 0.625, 0.75, 0.375, 0.75, 0.375, 0.75, 0.625, 0.75, 0.625, 1.0, 0.375, 1.0, 0.125, 0.5, 0.375, 0.5, 0.375, 0.75, 0.125, 0.75, 0.625, 0.5, 0.875, 0.5, 0.875, 0.75, 0.625, 0.75, 0.5, 0.25, 0.5, 0.125, 0.5, 0.125, 0.5, 0.25, 0.375, 1.0, 0.625, 1.0, 0.625, 1.0, 0.5, 1.0, 0.375, 1.0, 0.875, 0.75, 0.875, 0.5, 0.875, 0.5, 0.875, 0.625, 0.875, 0.75, 0.125, 0.5, 0.125, 0.75, 0.125, 0.75, 0.125, 0.625, 0.125, 0.5, 0.5, 0.25, 0.375, 0.25, 0.375, 0.25, 0.5, 0.25, 0.5, 0.125, 0.375, 0.125, 0.375, 0.125, 0.5, 0.125, 0.5, 1.0, 0.625, 1.0, 0.625, 1.0, 0.5, 1.0, 0.5, 0.125, 0.625, 0.125, 0.625, 0.25, 0.5, 0.25, 0.5, 0.125, 0.625, 0.125, 0.625, 0.125, 0.5, 0.125, 0.875, 0.625, 0.875, 0.5, 0.875, 0.5, 0.875, 0.625, 0.625, 0.25, 0.5, 0.25, 0.5, 0.25, 0.625, 0.25, 0.5, 0.0, 0.625, 0.0, 0.625, 0.125, 0.5, 0.125, 0.875, 0.75, 0.875, 0.625, 0.875, 0.625, 0.875, 0.75, 0.625, 0.125, 0.5, 0.125, 0.5, 0.125, 0.625, 0.125, 0.5, 0.125, 0.5, 0.0, 0.5, 0.0, 0.5, 0.125, 0.375, 0.125, 0.5, 0.125, 0.5, 0.25, 0.375, 0.25, 0.375, 0.125, 0.5, 0.125, 0.5, 0.125, 0.375, 0.125, 0.5, 0.125, 0.5, 0.25, 0.5, 0.25, 0.5, 0.125, 0.125, 0.5, 0.125, 0.625, 0.125, 0.625, 0.125, 0.5, 0.375, 0.0, 0.5, 0.0, 0.5, 0.125, 0.375, 0.125, 0.5, 0.0, 0.5, 0.125, 0.5, 0.125, 0.5, 0.0, 0.125, 0.625, 0.125, 0.75, 0.125, 0.75, 0.125, 0.625, 0.375, 1.0, 0.5, 1.0, 0.5, 1.0, 0.375, 1.0])
me_cube_004.materials.append(mat_window)
me_cube_004.materials.append(mat_window_frame)
me_cube_004.update()
me_cube_005 = bpy.data.meshes.new('Cube.005')
me_cube_005.from_pydata([(-28.59, -0.02828, -1.109), (27.27, -0.02828, -1.109), (-28.59, -0.02828, 1.109), (27.27, -0.02828, 1.109), (-28.59, 0.1384, -1.109), (27.27, 0.1384, -1.109), (-28.59, 0.1384, 1.109), (27.27, 0.1384, 1.109), (-26.2, -0.02828, 1.02), (-26.2, -0.02828, -1.02), (24.88, -0.02828, -1.02), (24.88, -0.02828, 1.02), (-26.2, -0.02828, 1.032e-06), (-0.6606, -0.02828, -1.02), (24.88, -0.02828, 9.524e-07), (-0.6606, -0.02828, 1.02), (-0.6606, -0.02828, 1.005e-06), (23.8, -0.01161, 0.03989), (23.8, -0.01161, 0.9801), (0.4164, -0.01161, 0.9801), (0.4164, -0.01161, 0.03989), (0.4164, -0.01161, -0.9801), (23.8, -0.01161, -0.9801), (23.8, -0.01161, -0.03989), (0.4164, -0.01161, -0.03989), (-1.738, -0.01161, 0.9801), (-25.12, -0.01161, 0.9801), (-25.12, -0.01161, 0.03989), (-1.738, -0.01161, 0.03989), (-25.12, -0.01161, -0.03989), (-25.12, -0.01161, -0.9801), (-1.738, -0.01161, -0.9801), (-1.738, -0.01161, -0.03989)], [], [(3, 2, 8, 15, 11), (2, 3, 7, 6), (6, 7, 5, 4), (4, 5, 1, 0), (2, 6, 4, 0), (7, 3, 1, 5), (15, 16, 20, 19), (0, 1, 10, 13, 9), (1, 3, 11, 14, 10), (2, 0, 9, 12, 8), (15, 8, 26, 25), (16, 12, 29, 32), (13, 10, 22, 21), (20, 17, 18, 19), (16, 14, 17, 20), (14, 11, 18, 17), (11, 15, 19, 18), (21, 22, 23, 24), (10, 14, 23, 22), (14, 16, 24, 23), (16, 13, 21, 24), (27, 28, 25, 26), (12, 16, 28, 27), (16, 15, 25, 28), (8, 12, 27, 26), (30, 31, 32, 29), (13, 16, 32, 31), (12, 9, 30, 29), (9, 13, 31, 30)])
me_cube_005.polygons.foreach_set('material_index', [1, 1, 1, 1, 1, 1, 1, 1, 1, 1, 1, 1, 1, 0, 1, 1, 1, 0, 1, 1, 1, 0, 1, 1, 1, 0, 1, 1, 1])
_uv = me_cube_005.uv_layers.new(name='UVMap')
_uv.uv.foreach_set('vector', [0.625, 0.25, 0.375, 0.25, 0.375, 0.25, 0.5, 0.25, 0.625, 0.25, 0.375, 0.25, 0.625, 0.25, 0.625, 0.5, 0.375, 0.5, 0.375, 0.5, 0.625, 0.5, 0.625, 0.75, 0.375, 0.75, 0.375, 0.75, 0.625, 0.75, 0.625, 1.0, 0.375, 1.0, 0.125, 0.5, 0.375, 0.5, 0.375, 0.75, 0.125, 0.75, 0.625, 0.5, 0.875, 0.5, 0.875, 0.75, 0.625, 0.75, 0.5, 0.25, 0.5, 0.125, 0.5, 0.125, 0.5, 0.25, 0.375, 1.0, 0.625, 1.0, 0.625, 1.0, 0.5, 1.0, 0.375, 1.0, 0.875, 0.75, 0.875, 0.5, 0.875, 0.5, 0.875, 0.625, 0.875, 0.75, 0.125, 0.5, 0.125, 0.75, 0.125, 0.75, 0.125, 0.625, 0.125, 0.5, 0.5, 0.25, 0.375, 0.25, 0.375, 0.25, 0.5, 0.25, 0.5, 0.125, 0.375, 0.125, 0.375, 0.125, 0.5, 0.125, 0.5, 1.0, 0.625, 1.0, 0.625, 1.0, 0.5, 1.0, 0.5, 0.125, 0.625, 0.125, 0.625, 0.25, 0.5, 0.25, 0.5, 0.125, 0.625, 0.125, 0.625, 0.125, 0.5, 0.125, 0.875, 0.625, 0.875, 0.5, 0.875, 0.5, 0.875, 0.625, 0.625, 0.25, 0.5, 0.25, 0.5, 0.25, 0.625, 0.25, 0.5, 0.0, 0.625, 0.0, 0.625, 0.125, 0.5, 0.125, 0.875, 0.75, 0.875, 0.625, 0.875, 0.625, 0.875, 0.75, 0.625, 0.125, 0.5, 0.125, 0.5, 0.125, 0.625, 0.125, 0.5, 0.125, 0.5, 0.0, 0.5, 0.0, 0.5, 0.125, 0.375, 0.125, 0.5, 0.125, 0.5, 0.25, 0.375, 0.25, 0.375, 0.125, 0.5, 0.125, 0.5, 0.125, 0.375, 0.125, 0.5, 0.125, 0.5, 0.25, 0.5, 0.25, 0.5, 0.125, 0.125, 0.5, 0.125, 0.625, 0.125, 0.625, 0.125, 0.5, 0.375, 0.0, 0.5, 0.0, 0.5, 0.125, 0.375, 0.125, 0.5, 0.0, 0.5, 0.125, 0.5, 0.125, 0.5, 0.0, 0.125, 0.625, 0.125, 0.75, 0.125, 0.75, 0.125, 0.625, 0.375, 1.0, 0.5, 1.0, 0.5, 1.0, 0.375, 1.0])
me_cube_005.materials.append(mat_window)
me_cube_005.materials.append(mat_window_frame)
me_cube_005.update()
me_cube_007 = bpy.data.meshes.new('Cube.007')
me_cube_007.from_pydata([(-28.59, -0.02828, -1.109), (27.27, -0.02828, -1.109), (-28.59, -0.02828, 1.109), (27.27, -0.02828, 1.109), (-28.59, 0.1384, -1.109), (27.27, 0.1384, -1.109), (-28.59, 0.1384, 1.109), (27.27, 0.1384, 1.109), (-26.2, -0.02828, 1.02), (-26.2, -0.02828, -1.02), (24.88, -0.02828, -1.02), (24.88, -0.02828, 1.02), (-26.2, -0.02828, 1.032e-06), (-0.6606, -0.02828, -1.02), (24.88, -0.02828, 9.524e-07), (-0.6606, -0.02828, 1.02), (-0.6606, -0.02828, 1.005e-06), (23.8, -0.01161, 0.03989), (23.8, -0.01161, 0.9801), (0.4164, -0.01161, 0.9801), (0.4164, -0.01161, 0.03989), (0.4164, -0.01161, -0.9801), (23.8, -0.01161, -0.9801), (23.8, -0.01161, -0.03989), (0.4164, -0.01161, -0.03989), (-1.738, -0.01161, 0.9801), (-25.12, -0.01161, 0.9801), (-25.12, -0.01161, 0.03989), (-1.738, -0.01161, 0.03989), (-25.12, -0.01161, -0.03989), (-25.12, -0.01161, -0.9801), (-1.738, -0.01161, -0.9801), (-1.738, -0.01161, -0.03989)], [], [(3, 2, 8, 15, 11), (2, 3, 7, 6), (6, 7, 5, 4), (4, 5, 1, 0), (2, 6, 4, 0), (7, 3, 1, 5), (15, 16, 20, 19), (0, 1, 10, 13, 9), (1, 3, 11, 14, 10), (2, 0, 9, 12, 8), (15, 8, 26, 25), (16, 12, 29, 32), (13, 10, 22, 21), (20, 17, 18, 19), (16, 14, 17, 20), (14, 11, 18, 17), (11, 15, 19, 18), (21, 22, 23, 24), (10, 14, 23, 22), (14, 16, 24, 23), (16, 13, 21, 24), (27, 28, 25, 26), (12, 16, 28, 27), (16, 15, 25, 28), (8, 12, 27, 26), (30, 31, 32, 29), (13, 16, 32, 31), (12, 9, 30, 29), (9, 13, 31, 30)])
me_cube_007.polygons.foreach_set('material_index', [1, 1, 1, 1, 1, 1, 1, 1, 1, 1, 1, 1, 1, 0, 1, 1, 1, 0, 1, 1, 1, 0, 1, 1, 1, 0, 1, 1, 1])
_uv = me_cube_007.uv_layers.new(name='UVMap')
_uv.uv.foreach_set('vector', [0.625, 0.25, 0.375, 0.25, 0.375, 0.25, 0.5, 0.25, 0.625, 0.25, 0.375, 0.25, 0.625, 0.25, 0.625, 0.5, 0.375, 0.5, 0.375, 0.5, 0.625, 0.5, 0.625, 0.75, 0.375, 0.75, 0.375, 0.75, 0.625, 0.75, 0.625, 1.0, 0.375, 1.0, 0.125, 0.5, 0.375, 0.5, 0.375, 0.75, 0.125, 0.75, 0.625, 0.5, 0.875, 0.5, 0.875, 0.75, 0.625, 0.75, 0.5, 0.25, 0.5, 0.125, 0.5, 0.125, 0.5, 0.25, 0.375, 1.0, 0.625, 1.0, 0.625, 1.0, 0.5, 1.0, 0.375, 1.0, 0.875, 0.75, 0.875, 0.5, 0.875, 0.5, 0.875, 0.625, 0.875, 0.75, 0.125, 0.5, 0.125, 0.75, 0.125, 0.75, 0.125, 0.625, 0.125, 0.5, 0.5, 0.25, 0.375, 0.25, 0.375, 0.25, 0.5, 0.25, 0.5, 0.125, 0.375, 0.125, 0.375, 0.125, 0.5, 0.125, 0.5, 1.0, 0.625, 1.0, 0.625, 1.0, 0.5, 1.0, 0.5, 0.125, 0.625, 0.125, 0.625, 0.25, 0.5, 0.25, 0.5, 0.125, 0.625, 0.125, 0.625, 0.125, 0.5, 0.125, 0.875, 0.625, 0.875, 0.5, 0.875, 0.5, 0.875, 0.625, 0.625, 0.25, 0.5, 0.25, 0.5, 0.25, 0.625, 0.25, 0.5, 0.0, 0.625, 0.0, 0.625, 0.125, 0.5, 0.125, 0.875, 0.75, 0.875, 0.625, 0.875, 0.625, 0.875, 0.75, 0.625, 0.125, 0.5, 0.125, 0.5, 0.125, 0.625, 0.125, 0.5, 0.125, 0.5, 0.0, 0.5, 0.0, 0.5, 0.125, 0.375, 0.125, 0.5, 0.125, 0.5, 0.25, 0.375, 0.25, 0.375, 0.125, 0.5, 0.125, 0.5, 0.125, 0.375, 0.125, 0.5, 0.125, 0.5, 0.25, 0.5, 0.25, 0.5, 0.125, 0.125, 0.5, 0.125, 0.625, 0.125, 0.625, 0.125, 0.5, 0.375, 0.0, 0.5, 0.0, 0.5, 0.125, 0.375, 0.125, 0.5, 0.0, 0.5, 0.125, 0.5, 0.125, 0.5, 0.0, 0.125, 0.625, 0.125, 0.75, 0.125, 0.75, 0.125, 0.625, 0.375, 1.0, 0.5, 1.0, 0.5, 1.0, 0.375, 1.0])
me_cube_007.materials.append(mat_window)
me_cube_007.materials.append(mat_window_frame)
me_cube_007.update()
me_cube_096 = bpy.data.meshes.new('Cube.096')
me_cube_096.from_pydata([(-0.02012, -0.6883, -0.5884), (-0.02012, -0.6883, 0.7116), (-0.02012, 0.6883, -0.5884), (-0.02012, 0.6883, 0.7116), (0.01322, -0.6883, -0.5884), (0.01322, -0.6883, 0.7116), (0.01322, 0.6883, -0.5884), (0.01322, 0.6883, 0.7116), (0.01322, 0.5883, -0.5884), (0.01322, 0.5883, 0.6116), (0.01322, -0.5883, -0.5884), (0.01322, -0.5883, 0.6116), (0.00322, 0.5883, -0.5884), (0.00322, 0.5883, 0.6116), (0.00322, -0.5883, -0.5884), (0.00322, -0.5883, 0.6116), (-0.01477, -0.1401, -0.1232), (-0.01477, -0.1401, -0.02321), (-0.01477, -0.04013, -0.1232), (-0.01477, -0.04013, -0.02321), (0.005228, -0.1401, -0.1232), (0.005228, -0.1401, -0.02321), (0.005228, -0.04013, -0.1232), (0.005228, -0.04013, -0.02321), (-0.02012, 5.96e-08, -0.5884), (-0.02012, 0.0, 0.7116), (0.01322, 0.0, -0.5884), (0.01322, 5.96e-08, 0.7116), (0.01322, 0.0, -0.5884), (0.01322, 0.0, 0.6116), (0.00322, 0.0, -0.5884), (0.00322, 0.0, 0.6116), (-0.01477, 0.1401, -0.1232), (-0.01477, 0.1401, -0.02321), (-0.01477, 0.04013, -0.1232), (-0.01477, 0.04013, -0.02321), (0.005228, 0.1401, -0.1232), (0.005228, 0.1401, -0.02321), (0.005228, 0.04013, -0.1232), (0.005228, 0.04013, -0.02321)], [], [(27, 29, 9, 7), (24, 2, 6, 26), (27, 5, 11, 29), (4, 5, 1, 0), (24, 26, 4, 0), (27, 25, 1, 5), (29, 11, 15, 31), (30, 12, 13, 31), (5, 4, 10, 11), (7, 9, 8, 6), (30, 31, 15, 14), (38, 36, 37, 39), (11, 10, 14, 15), (32, 34, 35, 33), (16, 17, 19, 18), (18, 19, 23, 22), (22, 23, 21, 20), (20, 21, 17, 16), (18, 22, 20, 16), (23, 19, 17, 21), (34, 38, 39, 35), (9, 13, 12, 8), (10, 28, 30, 14), (29, 31, 13, 9), (4, 26, 28, 10), (27, 7, 3, 25), (0, 1, 25, 24), (6, 2, 3, 7), (36, 32, 33, 37), (34, 32, 36, 38), (39, 37, 33, 35), (8, 12, 30, 28), (6, 8, 28, 26), (2, 24, 25, 3)])
me_cube_096.polygons.foreach_set('material_index', [0, 0, 0, 0, 0, 0, 0, 1, 0, 0, 1, 2, 0, 2, 2, 2, 2, 2, 2, 2, 2, 0, 0, 0, 0, 0, 0, 0, 2, 2, 2, 0, 0, 0])
_uv = me_cube_096.uv_layers.new(name='UVMap')
_uv.uv.foreach_set('vector', [0.625, 0.6327, 0.625, 0.6339, 0.625, 0.75, 0.625, 0.75, 0.125, 0.6327, 0.125, 0.75, 0.375, 0.75, 0.375, 0.6327, 0.625, 0.6327, 0.625, 0.75, 0.625, 0.75, 0.625, 0.6339, 0.375, 0.75, 0.625, 0.75, 0.625, 1.0, 0.375, 1.0, 0.125, 0.6327, 0.375, 0.6327, 0.375, 0.75, 0.125, 0.75, 0.625, 0.6327, 0.875, 0.6327, 0.875, 0.75, 0.625, 0.75, 0.625, 0.6339, 0.625, 0.75, 0.625, 0.75, 0.625, 0.6339, 0.375, 0.6339, 0.375, 0.75, 0.625, 0.75, 0.625, 0.6339, 0.625, 0.75, 0.375, 0.75, 0.375, 0.75, 0.625, 0.75, 0.625, 0.75, 0.625, 0.75, 0.375, 0.75, 0.375, 0.75, 0.375, 0.6339, 0.625, 0.6339, 0.625, 0.75, 0.375, 0.75, 0.375, 0.5, 0.375, 0.75, 0.625, 0.75, 0.625, 0.5, 0.625, 0.75, 0.375, 0.75, 0.375, 0.75, 0.625, 0.75, 0.375, 0.0, 0.375, 0.25, 0.625, 0.25, 0.625, 0.0, 0.375, 0.0, 0.625, 0.0, 0.625, 0.25, 0.375, 0.25, 0.375, 0.25, 0.625, 0.25, 0.625, 0.5, 0.375, 0.5, 0.375, 0.5, 0.625, 0.5, 0.625, 0.75, 0.375, 0.75, 0.375, 0.75, 0.625, 0.75, 0.625, 1.0, 0.375, 1.0, 0.125, 0.5, 0.375, 0.5, 0.375, 0.75, 0.125, 0.75, 0.625, 0.5, 0.875, 0.5, 0.875, 0.75, 0.625, 0.75, 0.375, 0.25, 0.375, 0.5, 0.625, 0.5, 0.625, 0.25, 0.625, 0.75, 0.625, 0.75, 0.375, 0.75, 0.375, 0.75, 0.375, 0.75, 0.375, 0.6339, 0.375, 0.6339, 0.375, 0.75, 0.625, 0.6339, 0.625, 0.6339, 0.625, 0.75, 0.625, 0.75, 0.375, 0.75, 0.375, 0.6327, 0.375, 0.6339, 0.375, 0.75, 0.625, 0.6327, 0.625, 0.75, 0.875, 0.75, 0.875, 0.6327, 0.375, 0.0, 0.625, 0.0, 0.625, 0.1173, 0.375, 0.1173, 0.375, 0.75, 0.375, 1.0, 0.625, 1.0, 0.625, 0.75, 0.375, 0.75, 0.375, 1.0, 0.625, 1.0, 0.625, 0.75, 0.125, 0.5, 0.125, 0.75, 0.375, 0.75, 0.375, 0.5, 0.625, 0.5, 0.625, 0.75, 0.875, 0.75, 0.875, 0.5, 0.375, 0.75, 0.375, 0.75, 0.375, 0.6339, 0.375, 0.6339, 0.375, 0.75, 0.375, 0.75, 0.375, 0.6339, 0.375, 0.6327, 0.375, 0.0, 0.375, 0.1173, 0.625, 0.1173, 0.625, 0.0])
me_cube_096.materials.append(mat_window_frame)
me_cube_096.materials.append(mat_door)
me_cube_096.materials.append(mat_handle_interactable)
me_cube_096.update()
me_cube_008 = bpy.data.meshes.new('Cube.008')
me_cube_008.from_pydata([(-0.6863, -4.858, -2.359e-08), (0.2398, -4.237, 0.5472), (-0.6863, 1.158, -2.359e-08), (0.2398, 0.5372, 0.5472), (8.286, -4.858, -2.359e-08), (7.36, -4.237, 0.5472), (8.286, 1.158, -2.359e-08), (7.36, 0.5372, 0.5472)], [], [(0, 1, 3, 2), (2, 3, 7, 6), (6, 7, 5, 4), (4, 5, 1, 0), (2, 6, 4, 0), (7, 3, 1, 5)])
_uv = me_cube_008.uv_layers.new(name='UVMap')
_uv.uv.foreach_set('vector', [0.375, 0.0, 0.625, 0.0, 0.625, 0.25, 0.375, 0.25, 0.375, 0.25, 0.625, 0.25, 0.625, 0.5, 0.375, 0.5, 0.375, 0.5, 0.625, 0.5, 0.625, 0.75, 0.375, 0.75, 0.375, 0.75, 0.625, 0.75, 0.625, 1.0, 0.375, 1.0, 0.125, 0.5, 0.375, 0.5, 0.375, 0.75, 0.125, 0.75, 0.625, 0.5, 0.875, 0.5, 0.875, 0.75, 0.625, 0.75])
me_cube_008.materials.append(mat_ceiling)
me_cube_008.update()

# ---- curves / text
txt_text = bpy.data.curves.new('Text', 'FONT')
txt_text.dimensions = '2D'
txt_text.body = "Echo's Lake Station"
txt_text.materials.append(mat_sign_text)
txt_text.extrude = 0.02
txt_text.align_x = 'CENTER'
txt_text.align_y = 'CENTER'

# ---- objects
ob_player_size_reference = bpy.data.objects.new('Player Size Reference', me_cube)
ob_door_interactable = bpy.data.objects.new('Door Interactable', me_cube_077)
ob_door_non_interactable = bpy.data.objects.new('Door Non Interactable', me_cube_078)
ob_base = bpy.data.objects.new('Base', me_cube_006)
ob_pllar = bpy.data.objects.new('Pllar', me_cube_084)
ob_pllar_001 = bpy.data.objects.new('Pllar.001', me_cube_089)
ob_pllar_002 = bpy.data.objects.new('Pllar.002', me_cube_090)
ob_pllar_003 = bpy.data.objects.new('Pllar.003', me_cube_091)
ob_pllar_004 = bpy.data.objects.new('Pllar.004', me_cube_092)
ob_pllar_005 = bpy.data.objects.new('Pllar.005', me_cube_093)
ob_window = bpy.data.objects.new('Window', me_cube_013)
ob_window_014 = bpy.data.objects.new('Window.014', me_cube_094)
ob_window_015 = bpy.data.objects.new('Window.015', me_cube_095)
ob_clock_base = bpy.data.objects.new('Clock Base', me_cylinder)
ob_clock_marking = bpy.data.objects.new('Clock Marking', me_cube_097)
ob_clock_hours = bpy.data.objects.new('Clock Hours', me_cube_098)
ob_clock_minutes = bpy.data.objects.new('Clock Minutes', me_cube_099)
ob_text = bpy.data.objects.new('Text', txt_text)
ob_sign = bpy.data.objects.new('Sign', me_cube_100)
ob_floor = bpy.data.objects.new('Floor', me_plane)
ob_wall_back = bpy.data.objects.new('Wall Back', me_cube_001)
ob_wall_right = bpy.data.objects.new('Wall Right', me_cube_002)
ob_wall_left = bpy.data.objects.new('Wall Left', me_cube_003)
ob_window_001 = bpy.data.objects.new('Window.001', me_cube_004)
ob_window_002 = bpy.data.objects.new('Window.002', me_cube_005)
ob_window_003 = bpy.data.objects.new('Window.003', me_cube_007)
ob_door_interactable_007 = bpy.data.objects.new('Door Interactable.007', me_cube_096)
ob_roof = bpy.data.objects.new('Roof', me_cube_008)

# ---- transforms, parenting, visibility, modifiers, constraints
ob_player_size_reference.location = (-2.155, 0.4978, 0.0)
ob_player_size_reference.rotation_euler = (0.0, -0.0, 3.142)
ob_player_size_reference.scale = (0.3, 0.3, 1.0)
ob_door_interactable.location = (0.0, 0.0, 0.0)
ob_door_interactable.rotation_euler = (0.0, -0.0, 1.571)
ob_door_interactable.scale = (1.5, 1.5, 1.5)
ob_door_non_interactable.location = (0.0, 0.0, 0.0)
ob_door_non_interactable.rotation_euler = (0.0, -0.0, 1.571)
ob_door_non_interactable.scale = (1.5, 1.5, 1.5)
ob_base.location = (3.789, -1.887, 0.18)
ob_base.rotation_euler = (0.0, -0.0, 3.142)
ob_base.scale = (0.7, 0.7, 0.7)
ob_pllar.location = (-0.4112, -4.687, 0.18)
ob_pllar.rotation_euler = (0.0, -0.0, 3.142)
ob_pllar.scale = (0.7, 0.7, 0.7)
ob_pllar_001.location = (7.989, -4.687, 0.18)
ob_pllar_001.rotation_euler = (0.0, -0.0, 3.142)
ob_pllar_001.scale = (0.7, 0.7, 0.7)
ob_pllar_002.location = (-0.4112, 0.9132, 0.18)
ob_pllar_002.rotation_euler = (0.0, -0.0, 3.142)
ob_pllar_002.scale = (0.7, 0.7, 0.7)
ob_pllar_003.location = (7.989, 0.9132, 0.18)
ob_pllar_003.rotation_euler = (0.0, -0.0, 3.142)
ob_pllar_003.scale = (0.7, 0.7, 0.7)
ob_pllar_004.location = (-2.931, -4.687, 0.18)
ob_pllar_004.rotation_euler = (0.0, -0.0, 3.142)
ob_pllar_004.scale = (0.7, 0.7, 0.7)
ob_pllar_005.location = (-2.931, 0.9132, 0.18)
ob_pllar_005.rotation_euler = (0.0, -0.0, 3.142)
ob_pllar_005.scale = (0.7, 0.7, 0.7)
ob_window.location = (6.379, 0.9713, 1.406)
ob_window.rotation_euler = (0.0, -0.0, 3.142)
ob_window.scale = (0.035, 0.42, 0.63)
ob_window_014.location = (1.199, 0.9713, 1.406)
ob_window_014.rotation_euler = (0.0, -0.0, 3.142)
ob_window_014.scale = (0.035, 0.42, 0.63)
ob_window_015.location = (3.789, 0.9713, 1.406)
ob_window_015.rotation_euler = (0.0, -0.0, 3.142)
ob_window_015.scale = (0.035, 0.42, 0.63)
ob_clock_base.location = (2.723, 0.6413, 4.219)
ob_clock_base.rotation_euler = (1.571, 0.0, 0.0)
ob_clock_marking.location = (2.723, 0.6522, 4.635)
ob_clock_marking.scale = (0.5, 0.05516, 1.5)
ob_clock_hours.location = (2.723, 0.6522, 4.324)
ob_clock_hours.scale = (0.8219, 0.05516, 2.116)
ob_clock_minutes.location = (2.723, 0.6585, 4.407)
ob_clock_minutes.scale = (0.4627, 0.05516, 3.779)
ob_text.location = (2.723, 0.9557, 2.645)
ob_text.rotation_euler = (1.571, 0.0, 3.142)
ob_text.scale = (0.5, 0.5, 0.5)
ob_sign.location = (2.723, 0.927, 2.629)
ob_sign.scale = (1.0, 0.01, 0.78)
ob_floor.location = (0.0, 0.0, 0.2)
ob_wall_back.location = (3.8, 0.9, 1.6)
ob_wall_right.location = (8.0, -3.35, 1.6)
ob_wall_right.rotation_euler = (0.0, -0.0, 1.571)
ob_wall_left.location = (-0.4, -3.35, 1.6)
ob_wall_left.rotation_euler = (0.0, -0.0, 1.571)
ob_window_001.location = (1.199, 0.8204, 1.406)
ob_window_001.rotation_euler = (0.0, -0.0, 6.283)
ob_window_001.scale = (0.035, 0.42, 0.63)
ob_window_002.location = (6.379, 0.8204, 1.406)
ob_window_002.rotation_euler = (0.0, -0.0, 6.283)
ob_window_002.scale = (0.035, 0.42, 0.63)
ob_window_003.location = (3.789, 0.8204, 1.406)
ob_window_003.rotation_euler = (0.0, -0.0, 6.283)
ob_window_003.scale = (0.035, 0.42, 0.63)
ob_door_interactable_007.location = (-0.3329, -2.105, 1.071)
ob_door_interactable_007.rotation_euler = (0.0, -0.0, 6.283)
ob_door_interactable_007.scale = (1.5, 1.5, 1.5)
ob_roof.location = (0.0, 0.0, 3.0)

# ---- collection membership
col_size_ref.objects.link(ob_player_size_reference)
col_size_ref.objects.link(ob_door_interactable)
col_size_ref.objects.link(ob_door_non_interactable)
col_collection_4.objects.link(ob_base)
col_collection_4.objects.link(ob_pllar)
col_collection_4.objects.link(ob_pllar_001)
col_collection_4.objects.link(ob_pllar_002)
col_collection_4.objects.link(ob_pllar_003)
col_collection_4.objects.link(ob_pllar_004)
col_collection_4.objects.link(ob_pllar_005)
col_collection_4.objects.link(ob_window)
col_collection_4.objects.link(ob_window_014)
col_collection_4.objects.link(ob_window_015)
col_collection_4.objects.link(ob_clock_base)
col_collection_4.objects.link(ob_clock_marking)
col_collection_4.objects.link(ob_clock_hours)
col_collection_4.objects.link(ob_clock_minutes)
col_collection_4.objects.link(ob_text)
col_collection_4.objects.link(ob_sign)
col_collection_3.objects.link(ob_floor)
col_collection_3.objects.link(ob_wall_back)
col_collection_3.objects.link(ob_wall_right)
col_collection_3.objects.link(ob_wall_left)
col_collection_3.objects.link(ob_window_001)
col_collection_3.objects.link(ob_window_002)
col_collection_3.objects.link(ob_window_003)
col_collection_3.objects.link(ob_door_interactable_007)
col_collection_3.objects.link(ob_roof)
def _layer_coll(name, lc=None):
    lc = lc or bpy.context.view_layer.layer_collection
    for c in lc.children:
        if c.name == name: return c
        r = _layer_coll(name, c)
        if r: return r
_layer_coll('Size Ref').exclude = True
_layer_coll('Collection 4').exclude = True

# ---- scene / render settings (as saved in the file)
scene.frame_start = 1; scene.frame_end = 250; scene.frame_set(0)
scene.render.engine = 'BLENDER_EEVEE_NEXT'
scene.render.bake_bias = 0.0
scene.render.bake_samples = 0
bpy.context.view_layer.update()

# ---- added for rendering (the .blend has no active camera and no usable light): camera, sun
cam_auto = bpy.data.cameras.new('AutoCamera')
cam_auto.lens = 50.0
cam_auto.sensor_width = 36.0
cam_auto.clip_end = 1000.0
ob_auto_camera = bpy.data.objects.new('AutoCamera', cam_auto)
scene.collection.objects.link(ob_auto_camera)
ob_auto_camera.location = (52.5437, -63.8743, 46.2591)
ob_auto_camera.rotation_euler = (1.09748, -7.21219e-08, 0.694738)
scene.camera = ob_auto_camera
light_auto_sun = bpy.data.lights.new('AutoSun', 'SUN')
light_auto_sun.energy = 3.0
light_auto_sun.angle = 0.0523599
ob_auto_sun = bpy.data.objects.new('AutoSun', light_auto_sun)
scene.collection.objects.link(ob_auto_sun)
ob_auto_sun.rotation_euler = (0.872665, 0.174533, 0.523599)
bpy.context.view_layer.update()
